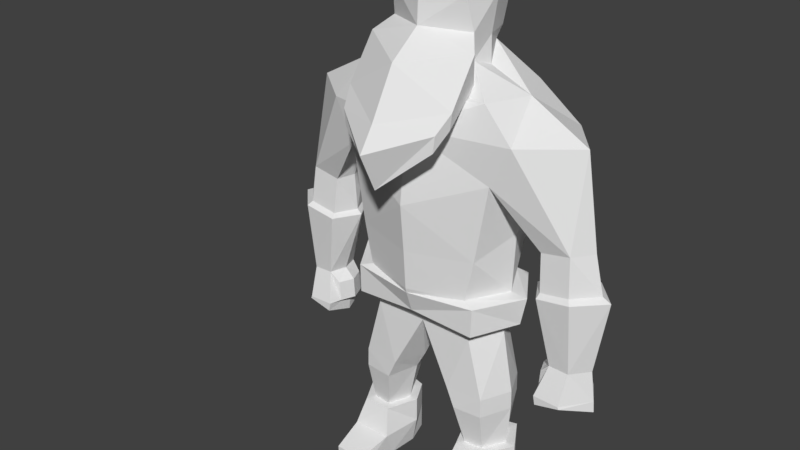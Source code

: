 # Source: WarriorSmash-Stance.blend  (saved by Blender 2.77.0; exported with 4.5.12 LTS)
import bpy
from mathutils import Matrix  # noqa: F401  (used for matrix-valued properties, if any)

bpy.ops.wm.read_factory_settings(use_empty=True)
scene = bpy.context.scene
scene.name = 'Scene'

# ---- collections
col_collection_1 = bpy.data.collections.new('Collection 1'); scene.collection.children.link(col_collection_1)

# ---- world
world_world = bpy.data.worlds.new('World'); scene.world = world_world
world_world.color = (0.05088, 0.05088, 0.05088)
world_world.use_sun_shadow = False
world_world.sun_shadow_jitter_overblur = 0.0
world_world.cycles.sampling_method = 'MANUAL'

# ---- meshes
me_cube_002 = bpy.data.meshes.new('Cube.002')
me_cube_002.from_pydata([(0.845, 0.697, 3.573), (0.8351, -0.6011, 3.573), (1.444, 0.697, 5.499), (1.187, -0.6011, 5.467), (0.9761, -0.6011, 4.228), (0.986, 0.697, 4.228), (1.509, -0.6011, 6.107), (1.767, 0.697, 6.107), (1.065, -0.6011, 6.63), (1.065, 0.697, 6.63), (0.8202, -0.6011, 3.11), (0.8301, 0.697, 3.11), (0.8202, -0.4564, 2.844), (0.8301, 0.525, 2.844), (1.081, -0.4564, 1.848), (1.081, 0.525, 1.848), (0.4847, 0.4195, 1.848), (0.4847, -0.5021, 1.848), (1.087, -0.4564, 1.54), (1.087, 0.525, 1.54), (0.6182, 0.4195, 1.54), (0.6182, -0.5021, 1.54), (1.054, -0.3213, 0.8706), (1.054, 0.3796, 0.8706), (0.7455, 0.2969, 0.8706), (0.7455, -0.3571, 0.8706), (1.849, -0.2621, 4.563), (1.849, 0.358, 4.563), (2.308, -0.2621, 4.645), (2.308, 0.358, 4.645), (1.883, -0.3736, 3.896), (1.883, 0.4841, 3.896), (2.411, -0.3736, 3.975), (2.411, 0.4841, 3.975), (2.086, -0.233, 2.805), (2.086, 0.3221, 2.805), (2.403, -0.233, 2.794), (2.403, 0.3221, 2.794), (1.961, -0.3996, 2.321), (2.018, 0.4673, 2.321), (2.375, -0.3996, 2.309), (2.433, 0.4673, 2.309), (1.988, -0.3996, 2.179), (2.045, 0.4673, 2.179), (2.391, -0.3996, 2.273), (2.448, 0.4673, 2.273), (1.933, -0.195, 2.644), (1.933, 0.2923, 2.644), (1.909, -0.195, 2.318), (1.909, 0.2923, 2.318), (0.5703, -0.1941, 6.997), (0.4634, 0.4758, 7.126), (0.646, -0.3009, 7.425), (0.5084, 0.5494, 7.32), (0.5852, -0.4196, 7.939), (0.5852, 0.6274, 7.939), (0.5227, -0.3949, 8.368), (0.5227, 0.6026, 8.368), (1.441, 0.04799, 5.467), (1.206, 0.04799, 3.573), (1.244, 0.04799, 4.535), (2.295, 0.04799, 6.107), (1.359, 0.04799, 6.63), (1.112, 0.04799, 3.11), (1.112, 0.04799, 2.844), (1.3, 0.04799, 1.848), (0.2964, 0.02828, 1.848), (1.305, 0.04799, 1.54), (0.4636, 0.02828, 1.54), (1.256, 0.04284, 0.8706), (0.6033, 0.02739, 0.8706), (1.765, 0.04799, 4.563), (2.534, 0.04799, 4.645), (1.639, 0.04863, 3.896), (2.819, 0.04863, 3.975), (2.002, 0.04863, 2.805), (2.628, 0.04863, 2.794), (1.92, 0.04863, 2.321), (2.696, 0.04863, 2.309), (1.947, 0.04863, 2.039), (2.711, 0.04863, 2.132), (1.835, 0.04863, 2.644), (1.811, 0.04863, 2.318), (0.6552, 0.1019, 6.894), (0.6465, 0.1009, 7.32), (0.743, 0.1039, 7.939), (0.6804, 0.1039, 8.368), (1.409, 0.05428, 0.8638), (1.117, 0.5421, 0.8638), (0.6696, 0.4223, 0.8638), (1.119, -0.4751, 0.8638), (0.668, -0.4808, 0.8638), (0.4636, 0.0319, 0.8638), (1.409, 0.05428, 0.4499), (1.117, 0.5421, 0.4499), (0.6696, 0.4223, 0.4499), (1.196, -0.6467, 0.4381), (0.5607, -0.6282, 0.4381), (0.4636, 0.0319, 0.4499), (1.329, 0.05428, 0.01452), (1.117, 0.5421, 0.01452), (0.6696, 0.4223, 0.01452), (1.215, -0.4731, 0.01452), (0.5798, -0.4546, 0.01452), (0.5431, 0.0319, 0.01452), (1.143, -1.165, 0.2765), (0.6543, -1.169, 0.2765), (1.127, -1.165, 0.01452), (0.638, -1.169, 0.01452), (2.36, 0.4114, 4.042), (1.897, 0.4114, 3.969), (1.897, -0.3056, 3.969), (2.36, -0.3056, 4.042), (2.682, 0.04871, 4.042), (1.719, 0.04871, 3.969), (0.8185, -1.01, 6.314), (0.8489, -1.009, 6.567), (0.7566, -0.4271, 6.743), (0.8398, -0.5465, 7.225), (0.728, -1.248, 6.042), (0.7583, -1.247, 6.295), (1.478, 0.04764, 3.547), (1.012, 0.7827, 3.502), (1.026, -0.6794, 3.514), (1.384, 0.04762, 3.084), (0.993, 0.784, 3.039), (1.014, -0.6782, 3.052), (0.7389, 0.733, 4.228), (0.7481, 0.8101, 5.246), (0.7562, 0.8092, 6.107), (0.7616, 0.7, 6.63), (-0.907, 0.697, 3.573), (-0.8971, -0.6011, 3.573), (-1.506, 0.697, 5.499), (-1.249, -0.6011, 5.467), (-1.038, -0.6011, 4.228), (-1.048, 0.697, 4.228), (-1.571, -0.6011, 6.107), (-1.829, 0.697, 6.107), (-0.03101, -0.995, 4.963), (-0.03101, 0.9762, 4.963), (-0.03101, -0.874, 3.573), (-0.03101, 0.7936, 3.564), (-0.03101, -0.921, 4.208), (-0.03101, 0.8845, 4.228), (-0.03101, -0.8885, 6.107), (-0.03101, 0.936, 6.107), (-0.03101, -0.6392, 6.519), (-1.127, -0.6011, 6.63), (-1.127, 0.697, 6.63), (-0.03101, 0.8253, 6.63), (-0.8822, -0.6011, 3.11), (-0.8921, 0.697, 3.11), (-0.03101, -0.6222, 3.217), (-0.03101, 0.5983, 3.119), (-0.8822, -0.4564, 2.844), (-0.8921, 0.525, 2.844), (-0.03101, -0.4596, 2.844), (-0.03101, 0.3057, 2.844), (-1.143, -0.4564, 1.848), (-1.143, 0.525, 1.848), (-0.5467, 0.4195, 1.848), (-0.5467, -0.5021, 1.848), (-1.149, -0.4564, 1.54), (-1.149, 0.525, 1.54), (-0.6802, 0.4195, 1.54), (-0.6802, -0.5021, 1.54), (-1.116, -0.3213, 0.8706), (-1.116, 0.3796, 0.8706), (-0.8075, 0.2969, 0.8706), (-0.8075, -0.3571, 0.8706), (-1.911, -0.2621, 4.563), (-1.911, 0.358, 4.563), (-2.37, -0.2621, 4.645), (-2.37, 0.358, 4.645), (-1.945, -0.3736, 3.896), (-1.945, 0.4841, 3.896), (-2.473, -0.3736, 3.975), (-2.473, 0.4841, 3.975), (-2.148, -0.233, 2.805), (-2.148, 0.3221, 2.805), (-2.465, -0.233, 2.794), (-2.465, 0.3221, 2.794), (-2.023, -0.3996, 2.321), (-2.08, 0.4673, 2.321), (-2.437, -0.3996, 2.309), (-2.495, 0.4673, 2.309), (-2.05, -0.3996, 2.179), (-2.107, 0.4673, 2.179), (-2.453, -0.3996, 2.273), (-2.51, 0.4673, 2.273), (-1.995, -0.195, 2.644), (-1.995, 0.2923, 2.644), (-1.971, -0.195, 2.318), (-1.971, 0.2923, 2.318), (-0.03101, -0.3707, 6.595), (-0.6323, -0.1941, 6.997), (-0.5254, 0.4758, 7.126), (-0.03101, 0.6616, 6.993), (-0.03101, -0.6494, 7.473), (-0.708, -0.3009, 7.425), (-0.5704, 0.5494, 7.32), (-0.03101, 0.6603, 7.32), (-0.03101, -0.627, 8.039), (-0.6473, -0.4196, 7.939), (-0.6473, 0.6274, 7.939), (-0.03101, 0.7771, 8.039), (-0.03101, -0.3993, 8.6), (-0.5847, -0.3949, 8.368), (-0.5847, 0.6026, 8.368), (-0.03101, 0.4632, 8.6), (-1.503, 0.04799, 5.467), (-1.268, 0.04799, 3.573), (-1.306, 0.04799, 4.535), (-2.357, 0.04799, 6.107), (-0.03101, 0.04799, 3.11), (-0.03101, 0.04799, 6.107), (-1.421, 0.04799, 6.63), (-0.03101, 0.04799, 6.63), (-1.174, 0.04799, 3.11), (-0.03101, 0.04799, 3.573), (-1.174, 0.04799, 2.844), (-0.03101, 0.04799, 4.228), (-0.03101, -0.01414, 2.844), (-0.03101, 0.04799, 4.963), (-1.362, 0.04799, 1.848), (-0.3585, 0.02828, 1.848), (-1.367, 0.04799, 1.54), (-0.5256, 0.02828, 1.54), (-1.318, 0.04284, 0.8706), (-0.6653, 0.02739, 0.8706), (-1.827, 0.04799, 4.563), (-2.596, 0.04799, 4.645), (-1.701, 0.04863, 3.896), (-2.881, 0.04863, 3.975), (-2.064, 0.04863, 2.805), (-2.69, 0.04863, 2.794), (-1.982, 0.04863, 2.321), (-2.758, 0.04863, 2.309), (-2.009, 0.04863, 2.039), (-2.773, 0.04863, 2.132), (-1.897, 0.04863, 2.644), (-1.873, 0.04863, 2.318), (-0.7172, 0.1019, 6.894), (-0.03101, 0.1039, 7.128), (-0.7085, 0.1009, 7.32), (-0.03101, 0.1039, 7.32), (-0.805, 0.1039, 7.939), (-0.03101, 0.1039, 8.039), (-0.7425, 0.1039, 8.368), (-0.03101, 0.1039, 8.743), (-1.471, 0.05428, 0.8638), (-1.179, 0.5421, 0.8638), (-0.7316, 0.4223, 0.8638), (-1.181, -0.4751, 0.8638), (-0.73, -0.4808, 0.8638), (-0.5256, 0.0319, 0.8638), (-1.471, 0.05428, 0.4499), (-1.179, 0.5421, 0.4499), (-0.7316, 0.4223, 0.4499), (-1.258, -0.6467, 0.4381), (-0.6227, -0.6282, 0.4381), (-0.5256, 0.0319, 0.4499), (-1.391, 0.05428, 0.01452), (-1.179, 0.5421, 0.01452), (-0.7316, 0.4223, 0.01452), (-1.277, -0.4731, 0.01452), (-0.6418, -0.4546, 0.01452), (-0.6051, 0.0319, 0.01452), (-1.205, -1.165, 0.2765), (-0.7163, -1.169, 0.2765), (-1.189, -1.165, 0.01452), (-0.7, -1.169, 0.01452), (-2.422, 0.4114, 4.042), (-1.959, 0.4114, 3.969), (-1.959, -0.3056, 3.969), (-2.422, -0.3056, 4.042), (-2.744, 0.04871, 4.042), (-1.781, 0.04871, 3.969), (-0.03101, -1.151, 5.603), (-0.8806, -1.01, 6.314), (-0.9109, -1.009, 6.567), (-0.03101, -1.574, 6.356), (-0.8186, -0.4271, 6.743), (-0.03101, -0.8635, 6.143), (-0.9018, -0.5465, 7.225), (-0.03101, -1.161, 7.094), (-0.79, -1.248, 6.042), (-0.03101, -1.53, 5.392), (-0.8203, -1.247, 6.295), (-0.03101, -1.817, 5.994), (-1.54, 0.04764, 3.547), (-1.074, 0.7827, 3.502), (-0.03101, 0.8632, 3.48), (-1.088, -0.6794, 3.514), (-0.03101, -0.8553, 3.498), (-1.446, 0.04762, 3.084), (-1.055, 0.784, 3.039), (-0.03101, 0.7072, 3.036), (-1.076, -0.6782, 3.052), (-0.03101, -0.7305, 3.142), (-0.8009, 0.733, 4.228), (-0.8101, 0.8101, 5.246), (-0.8182, 0.8092, 6.107), (-0.8236, 0.7, 6.63)], [], [(59, 5, 60), (11, 124, 63), (128, 5, 127), (144, 127, 142), (60, 2, 58), (145, 8, 147), (3, 145, 139), (58, 27, 71), (1, 143, 141), (4, 139, 143), (128, 146, 129), (130, 198, 51), (7, 62, 61), (129, 150, 130), (10, 157, 12), (0, 121, 122), (1, 295, 123), (13, 16, 158), (154, 13, 158), (63, 12, 64), (14, 21, 18), (64, 14, 65), (158, 66, 223), (12, 17, 14), (67, 22, 69), (65, 18, 67), (16, 68, 66), (15, 20, 16), (22, 87, 69), (68, 24, 70), (20, 23, 24), (18, 25, 22), (109, 31, 110), (2, 29, 27), (3, 28, 6), (61, 28, 72), (30, 36, 32), (110, 73, 114), (112, 30, 32), (112, 74, 113), (35, 41, 39), (74, 36, 76), (31, 37, 35), (73, 35, 75), (41, 43, 39), (77, 48, 82), (34, 40, 36), (36, 78, 76), (79, 45, 80), (77, 43, 79), (40, 42, 44), (78, 44, 80), (81, 49, 82), (39, 47, 35), (75, 47, 81), (34, 48, 38), (8, 195, 147), (62, 51, 83), (202, 55, 53), (51, 84, 83), (198, 53, 51), (199, 54, 203), (53, 85, 84), (86, 210, 250), (85, 57, 86), (206, 57, 55), (203, 56, 207), (85, 56, 54), (56, 250, 207), (52, 85, 54), (50, 84, 52), (62, 50, 8), (75, 46, 34), (81, 48, 46), (78, 45, 41), (77, 42, 38), (79, 44, 42), (37, 78, 41), (77, 49, 39), (73, 34, 30), (74, 37, 33), (109, 74, 33), (111, 73, 30), (61, 29, 7), (68, 25, 21), (23, 87, 88), (17, 68, 21), (65, 19, 15), (67, 23, 19), (157, 66, 17), (64, 15, 13), (63, 13, 11), (6, 62, 8), (58, 26, 3), (3, 60, 58), (10, 300, 153), (4, 59, 60), (91, 96, 90), (90, 93, 87), (24, 92, 70), (23, 89, 24), (25, 92, 91), (25, 90, 22), (95, 104, 98), (98, 103, 97), (87, 94, 88), (91, 98, 97), (89, 98, 92), (88, 95, 89), (99, 101, 100), (102, 104, 99), (94, 101, 95), (93, 102, 99), (102, 108, 103), (94, 99, 100), (106, 107, 105), (97, 108, 106), (96, 106, 105), (96, 107, 102), (26, 114, 111), (29, 113, 109), (28, 113, 72), (26, 112, 28), (27, 114, 71), (27, 109, 110), (279, 119, 288), (115, 284, 117), (116, 117, 118), (286, 116, 118), (199, 118, 52), (52, 117, 50), (117, 195, 50), (288, 120, 290), (115, 120, 119), (282, 120, 116), (123, 124, 121), (123, 300, 126), (293, 125, 298), (122, 124, 125), (1, 121, 59), (10, 124, 126), (11, 298, 125), (0, 293, 142), (129, 9, 7), (2, 129, 7), (140, 127, 144), (136, 212, 213), (296, 152, 219), (136, 302, 301), (131, 301, 142), (133, 213, 211), (145, 148, 137), (145, 134, 139), (211, 172, 133), (224, 146, 216), (132, 143, 135), (135, 139, 134), (302, 146, 140), (198, 150, 304), (217, 138, 214), (216, 147, 145), (303, 150, 146), (151, 157, 153), (131, 291, 212), (132, 295, 141), (215, 157, 223), (154, 220, 215), (161, 156, 158), (222, 141, 220), (144, 224, 222), (154, 156, 152), (219, 155, 151), (159, 166, 162), (221, 159, 155), (226, 158, 223), (155, 162, 157), (227, 167, 163), (225, 163, 159), (228, 161, 226), (165, 160, 161), (251, 167, 229), (228, 169, 165), (165, 168, 164), (163, 170, 166), (176, 273, 274), (133, 174, 138), (173, 134, 137), (214, 173, 137), (181, 175, 177), (233, 274, 278), (276, 175, 275), (234, 276, 277), (180, 186, 182), (234, 181, 177), (176, 182, 178), (233, 180, 176), (188, 186, 184), (237, 193, 183), (185, 179, 181), (238, 181, 236), (239, 190, 188), (237, 188, 184), (185, 187, 183), (238, 189, 185), (241, 194, 192), (192, 184, 180), (235, 192, 180), (193, 179, 183), (246, 195, 244), (195, 148, 147), (218, 195, 147), (217, 197, 149), (205, 202, 201), (245, 197, 243), (201, 198, 197), (248, 207, 203), (199, 204, 200), (248, 199, 246), (247, 201, 245), (210, 249, 250), (247, 209, 205), (206, 209, 210), (203, 208, 204), (208, 247, 204), (250, 208, 207), (200, 247, 245), (202, 248, 246), (210, 248, 206), (196, 245, 243), (196, 217, 148), (198, 218, 150), (198, 246, 244), (191, 235, 179), (193, 241, 191), (190, 238, 186), (187, 237, 183), (189, 239, 187), (182, 238, 236), (194, 237, 184), (179, 233, 175), (182, 234, 178), (273, 234, 277), (275, 233, 278), (174, 214, 138), (170, 228, 166), (168, 251, 229), (162, 228, 226), (164, 225, 160), (168, 227, 164), (157, 226, 223), (160, 221, 156), (156, 219, 152), (143, 224, 139), (142, 222, 220), (153, 220, 141), (215, 158, 154), (150, 216, 146), (137, 217, 214), (139, 216, 145), (171, 211, 134), (134, 213, 135), (300, 151, 153), (135, 212, 132), (260, 255, 254), (257, 254, 251), (256, 169, 230), (253, 168, 169), (170, 256, 230), (254, 170, 167), (268, 259, 262), (267, 262, 261), (258, 251, 252), (255, 262, 256), (262, 253, 256), (259, 252, 253), (263, 265, 268), (266, 268, 267), (265, 258, 259), (257, 266, 260), (272, 266, 267), (258, 263, 257), (271, 270, 269), (261, 272, 267), (260, 270, 261), (271, 260, 266), (171, 278, 231), (174, 277, 232), (277, 173, 232), (276, 171, 173), (278, 172, 231), (172, 273, 174), (279, 287, 280), (284, 280, 283), (283, 281, 285), (286, 281, 282), (286, 279, 284), (199, 284, 195), (199, 285, 286), (200, 283, 285), (195, 283, 196), (288, 289, 287), (282, 288, 279), (280, 289, 281), (289, 282, 281), (296, 294, 291), (294, 300, 295), (293, 297, 292), (292, 296, 291), (291, 132, 212), (151, 296, 219), (152, 298, 154), (298, 142, 154), (141, 300, 153), (293, 131, 142), (149, 303, 138), (133, 303, 302), (301, 140, 144), (59, 0, 5), (11, 125, 124), (128, 2, 5), (0, 142, 127), (127, 5, 0), (60, 5, 2), (145, 6, 8), (3, 6, 145), (58, 2, 27), (1, 4, 143), (4, 3, 139), (128, 140, 146), (51, 9, 130), (130, 150, 198), (7, 9, 62), (129, 146, 150), (10, 153, 157), (0, 59, 121), (1, 141, 295), (13, 15, 16), (154, 11, 13), (63, 10, 12), (14, 17, 21), (64, 12, 14), (158, 16, 66), (12, 157, 17), (67, 18, 22), (65, 14, 18), (16, 20, 68), (15, 19, 20), (22, 90, 87), (68, 20, 24), (20, 19, 23), (18, 21, 25), (109, 33, 31), (2, 7, 29), (3, 26, 28), (61, 6, 28), (30, 34, 36), (110, 31, 73), (112, 111, 30), (112, 32, 74), (35, 37, 41), (74, 32, 36), (31, 33, 37), (73, 31, 35), (41, 45, 43), (77, 38, 48), (34, 38, 40), (36, 40, 78), (79, 43, 45), (77, 39, 43), (40, 38, 42), (78, 40, 44), (81, 47, 49), (39, 49, 47), (75, 35, 47), (34, 46, 48), (8, 50, 195), (62, 9, 51), (202, 206, 55), (51, 53, 84), (198, 202, 53), (199, 52, 54), (53, 55, 85), (86, 57, 210), (85, 55, 57), (206, 210, 57), (203, 54, 56), (85, 86, 56), (56, 86, 250), (52, 84, 85), (50, 83, 84), (62, 83, 50), (75, 81, 46), (81, 82, 48), (78, 80, 45), (77, 79, 42), (79, 80, 44), (37, 76, 78), (77, 82, 49), (73, 75, 34), (74, 76, 37), (109, 113, 74), (111, 114, 73), (61, 72, 29), (68, 70, 25), (23, 69, 87), (17, 66, 68), (65, 67, 19), (67, 69, 23), (157, 223, 66), (64, 65, 15), (63, 64, 13), (6, 61, 62), (58, 71, 26), (3, 4, 60), (10, 126, 300), (4, 1, 59), (91, 97, 96), (90, 96, 93), (24, 89, 92), (23, 88, 89), (25, 70, 92), (25, 91, 90), (95, 101, 104), (98, 104, 103), (87, 93, 94), (91, 92, 98), (89, 95, 98), (88, 94, 95), (99, 104, 101), (102, 103, 104), (94, 100, 101), (93, 96, 102), (102, 107, 108), (94, 93, 99), (106, 108, 107), (97, 103, 108), (96, 97, 106), (96, 105, 107), (26, 71, 114), (29, 72, 113), (28, 112, 113), (26, 111, 112), (27, 110, 114), (27, 29, 109), (279, 115, 119), (115, 279, 284), (116, 115, 117), (286, 282, 116), (199, 286, 118), (52, 118, 117), (117, 284, 195), (288, 119, 120), (115, 116, 120), (282, 290, 120), (123, 126, 124), (123, 295, 300), (293, 122, 125), (122, 121, 124), (1, 123, 121), (10, 63, 124), (11, 154, 298), (0, 122, 293), (129, 130, 9), (2, 128, 129), (140, 128, 127), (136, 131, 212), (296, 297, 152), (136, 133, 302), (144, 142, 301), (131, 136, 301), (133, 136, 213), (145, 147, 148), (145, 137, 134), (211, 231, 172), (224, 140, 146), (132, 141, 143), (135, 143, 139), (302, 303, 146), (304, 149, 197), (197, 198, 304), (217, 149, 138), (216, 218, 147), (303, 304, 150), (151, 155, 157), (131, 292, 291), (132, 294, 295), (215, 153, 157), (154, 142, 220), (161, 160, 156), (222, 143, 141), (144, 140, 224), (154, 158, 156), (219, 221, 155), (159, 163, 166), (221, 225, 159), (226, 161, 158), (155, 159, 162), (227, 229, 167), (225, 227, 163), (228, 165, 161), (165, 164, 160), (251, 254, 167), (228, 230, 169), (165, 169, 168), (163, 167, 170), (176, 178, 273), (133, 172, 174), (173, 171, 134), (214, 232, 173), (181, 179, 175), (233, 176, 274), (276, 177, 175), (234, 177, 276), (180, 184, 186), (234, 236, 181), (176, 180, 182), (233, 235, 180), (188, 190, 186), (237, 242, 193), (185, 183, 179), (238, 185, 181), (239, 240, 190), (237, 239, 188), (185, 189, 187), (238, 240, 189), (241, 242, 194), (192, 194, 184), (235, 241, 192), (193, 191, 179), (246, 199, 195), (195, 196, 148), (218, 244, 195), (217, 243, 197), (205, 206, 202), (245, 201, 197), (201, 202, 198), (248, 250, 207), (199, 203, 204), (248, 203, 199), (247, 205, 201), (210, 209, 249), (247, 249, 209), (206, 205, 209), (203, 207, 208), (208, 249, 247), (250, 249, 208), (200, 204, 247), (202, 206, 248), (210, 250, 248), (196, 200, 245), (196, 243, 217), (198, 244, 218), (198, 202, 246), (191, 241, 235), (193, 242, 241), (190, 240, 238), (187, 239, 237), (189, 240, 239), (182, 186, 238), (194, 242, 237), (179, 235, 233), (182, 236, 234), (273, 178, 234), (275, 175, 233), (174, 232, 214), (170, 230, 228), (168, 252, 251), (162, 166, 228), (164, 227, 225), (168, 229, 227), (157, 162, 226), (160, 225, 221), (156, 221, 219), (143, 222, 224), (142, 144, 222), (153, 215, 220), (215, 223, 158), (150, 218, 216), (137, 148, 217), (139, 224, 216), (171, 231, 211), (134, 211, 213), (300, 299, 151), (135, 213, 212), (260, 261, 255), (257, 260, 254), (256, 253, 169), (253, 252, 168), (170, 255, 256), (254, 255, 170), (268, 265, 259), (267, 268, 262), (258, 257, 251), (255, 261, 262), (262, 259, 253), (259, 258, 252), (263, 264, 265), (266, 263, 268), (265, 264, 258), (257, 263, 266), (272, 271, 266), (258, 264, 263), (271, 272, 270), (261, 270, 272), (260, 269, 270), (271, 269, 260), (171, 275, 278), (174, 273, 277), (277, 276, 173), (276, 275, 171), (278, 274, 172), (172, 274, 273), (279, 288, 287), (284, 279, 280), (283, 280, 281), (286, 285, 281), (286, 282, 279), (199, 286, 284), (199, 200, 285), (200, 196, 283), (195, 284, 283), (288, 290, 289), (282, 290, 288), (280, 287, 289), (289, 290, 282), (296, 299, 294), (294, 299, 300), (293, 298, 297), (292, 297, 296), (291, 294, 132), (151, 299, 296), (152, 297, 298), (298, 293, 142), (141, 295, 300), (293, 292, 131), (149, 304, 303), (133, 138, 303), (301, 302, 140)])
_ca = me_cube_002.color_attributes.new('Col', 'BYTE_COLOR', 'CORNER')
_ca.data.foreach_set('color', [1.0, 0.5149, 0.3564, 1.0, 1.0, 0.5149, 0.3564, 1.0, 1.0, 0.5149, 0.3564, 1.0, 0.2122, 0.1529, 0.117, 1.0, 0.2122, 0.1529, 0.117, 1.0, 0.2122, 0.1529, 0.117, 1.0, 1.0, 0.5149, 0.3564, 1.0, 1.0, 0.5149, 0.3564, 1.0, 1.0, 0.5149, 0.3564, 1.0, 1.0, 0.5149, 0.3564, 1.0, 1.0, 0.5149, 0.3564, 1.0, 1.0, 0.5149, 0.3564, 1.0, 1.0, 0.5149, 0.3564, 1.0, 1.0, 0.5149, 0.3564, 1.0, 1.0, 0.5149, 0.3564, 1.0, 1.0, 0.5149, 0.3564, 1.0, 1.0, 0.5149, 0.3564, 1.0, 1.0, 0.5149, 0.3564, 1.0, 1.0, 0.5149, 0.3564, 1.0, 1.0, 0.5149, 0.3564, 1.0, 1.0, 0.5149, 0.3564, 1.0, 1.0, 0.5149, 0.3564, 1.0, 1.0, 0.5149, 0.3564, 1.0, 1.0, 0.5149, 0.3564, 1.0, 1.0, 0.5149, 0.3564, 1.0, 1.0, 0.5149, 0.3564, 1.0, 1.0, 0.5149, 0.3564, 1.0, 1.0, 0.5149, 0.3564, 1.0, 1.0, 0.5149, 0.3564, 1.0, 1.0, 0.5149, 0.3564, 1.0, 1.0, 0.5149, 0.3564, 1.0, 1.0, 0.5149, 0.3564, 1.0, 1.0, 0.5149, 0.3564, 1.0, 1.0, 0.5149, 0.3564, 1.0, 1.0, 0.5149, 0.3564, 1.0, 1.0, 0.5149, 0.3564, 1.0, 1.0, 0.5149, 0.3564, 1.0, 1.0, 0.5149, 0.3564, 1.0, 1.0, 0.5149, 0.3564, 1.0, 1.0, 0.5149, 0.3564, 1.0, 1.0, 0.5149, 0.3564, 1.0, 1.0, 0.5149, 0.3564, 1.0, 0.3515, 0.1812, 0.1529, 1.0, 0.3515, 0.1812, 0.1529, 1.0, 0.3515, 0.1812, 0.1529, 1.0, 0.2122, 0.1529, 0.117, 1.0, 0.2122, 0.1529, 0.117, 1.0, 0.2122, 0.1529, 0.117, 1.0, 0.2122, 0.1529, 0.117, 1.0, 0.2122, 0.1529, 0.117, 1.0, 0.2122, 0.1529, 0.117, 1.0, 0.4621, 0.2051, 0.1651, 1.0, 0.4621, 0.2051, 0.1651, 1.0, 0.4621, 0.2051, 0.1651, 1.0, 0.3515, 0.1812, 0.1529, 1.0, 0.3515, 0.1812, 0.1529, 1.0, 0.3515, 0.1812, 0.1529, 1.0, 0.3515, 0.1812, 0.1529, 1.0, 0.3515, 0.1812, 0.1529, 1.0, 0.3515, 0.1812, 0.1529, 1.0, 0.4621, 0.2051, 0.1651, 1.0, 0.4621, 0.2051, 0.1651, 1.0, 0.4621, 0.2051, 0.1651, 1.0, 0.4621, 0.2051, 0.1651, 1.0, 0.4621, 0.2051, 0.1651, 1.0, 0.4621, 0.2051, 0.1651, 1.0, 0.4621, 0.2051, 0.1651, 1.0, 0.4621, 0.2051, 0.1651, 1.0, 0.4621, 0.2051, 0.1651, 1.0, 0.4621, 0.2051, 0.1651, 1.0, 0.4621, 0.2051, 0.1651, 1.0, 0.4621, 0.2051, 0.1651, 1.0, 0.4621, 0.2051, 0.1651, 1.0, 0.4621, 0.2051, 0.1651, 1.0, 0.4621, 0.2051, 0.1651, 1.0, 0.4621, 0.2051, 0.1651, 1.0, 0.4621, 0.2051, 0.1651, 1.0, 0.4621, 0.2051, 0.1651, 1.0, 0.4621, 0.2051, 0.1651, 1.0, 0.4621, 0.2051, 0.1651, 1.0, 0.4621, 0.2051, 0.1651, 1.0, 0.4621, 0.2051, 0.1651, 1.0, 0.4621, 0.2051, 0.1651, 1.0, 0.4621, 0.2051, 0.1651, 1.0, 0.1559, 0.09084, 0.05448, 1.0, 0.1559, 0.09084, 0.05448, 1.0, 0.1559, 0.09084, 0.05448, 1.0, 0.4621, 0.2051, 0.1651, 1.0, 0.4621, 0.2051, 0.1651, 1.0, 0.4621, 0.2051, 0.1651, 1.0, 0.4621, 0.2051, 0.1651, 1.0, 0.4621, 0.2051, 0.1651, 1.0, 0.4621, 0.2051, 0.1651, 1.0, 0.4621, 0.2051, 0.1651, 1.0, 0.4621, 0.2051, 0.1651, 1.0, 0.4621, 0.2051, 0.1651, 1.0, 0.2542, 0.1683, 0.117, 1.0, 0.2542, 0.1683, 0.117, 1.0, 0.2542, 0.1683, 0.117, 1.0, 1.0, 0.5149, 0.3564, 1.0, 1.0, 0.5149, 0.3564, 1.0, 1.0, 0.5149, 0.3564, 1.0, 1.0, 0.5149, 0.3564, 1.0, 1.0, 0.5149, 0.3564, 1.0, 1.0, 0.5149, 0.3564, 1.0, 1.0, 0.5149, 0.3564, 1.0, 1.0, 0.5149, 0.3564, 1.0, 1.0, 0.5149, 0.3564, 1.0, 0.2542, 0.1683, 0.117, 1.0, 0.2542, 0.1683, 0.117, 1.0, 0.2542, 0.1683, 0.117, 1.0, 0.2542, 0.1683, 0.117, 1.0, 0.2542, 0.1683, 0.117, 1.0, 0.2542, 0.1683, 0.117, 1.0, 0.2542, 0.1683, 0.117, 1.0, 0.2542, 0.1683, 0.117, 1.0, 0.2542, 0.1683, 0.117, 1.0, 0.2542, 0.1683, 0.117, 1.0, 0.2542, 0.1683, 0.117, 1.0, 0.2542, 0.1683, 0.117, 1.0, 0.2542, 0.1683, 0.117, 1.0, 0.2542, 0.1683, 0.117, 1.0, 0.2542, 0.1683, 0.117, 1.0, 0.2542, 0.1683, 0.117, 1.0, 0.2542, 0.1683, 0.117, 1.0, 0.2542, 0.1683, 0.117, 1.0, 0.2542, 0.1683, 0.117, 1.0, 0.2542, 0.1683, 0.117, 1.0, 0.2542, 0.1683, 0.117, 1.0, 0.2542, 0.1683, 0.117, 1.0, 0.2542, 0.1683, 0.117, 1.0, 0.2542, 0.1683, 0.117, 1.0, 0.2542, 0.1683, 0.117, 1.0, 0.2542, 0.1683, 0.117, 1.0, 0.2542, 0.1683, 0.117, 1.0, 0.2542, 0.1683, 0.117, 1.0, 0.2542, 0.1683, 0.117, 1.0, 0.2542, 0.1683, 0.117, 1.0, 0.2542, 0.1683, 0.117, 1.0, 0.2542, 0.1683, 0.117, 1.0, 0.2542, 0.1683, 0.117, 1.0, 0.2542, 0.1683, 0.117, 1.0, 0.2542, 0.1683, 0.117, 1.0, 0.2542, 0.1683, 0.117, 1.0, 0.2542, 0.1683, 0.117, 1.0, 0.2542, 0.1683, 0.117, 1.0, 0.2542, 0.1683, 0.117, 1.0, 0.2542, 0.1683, 0.117, 1.0, 0.2542, 0.1683, 0.117, 1.0, 0.2542, 0.1683, 0.117, 1.0, 0.2542, 0.1683, 0.117, 1.0, 0.2542, 0.1683, 0.117, 1.0, 0.2542, 0.1683, 0.117, 1.0, 0.2542, 0.1683, 0.117, 1.0, 0.2542, 0.1683, 0.117, 1.0, 0.2542, 0.1683, 0.117, 1.0, 0.2542, 0.1683, 0.117, 1.0, 0.2542, 0.1683, 0.117, 1.0, 0.2542, 0.1683, 0.117, 1.0, 0.2542, 0.1683, 0.117, 1.0, 0.2542, 0.1683, 0.117, 1.0, 0.2542, 0.1683, 0.117, 1.0, 0.2542, 0.1683, 0.117, 1.0, 0.2542, 0.1683, 0.117, 1.0, 0.2542, 0.1683, 0.117, 1.0, 0.2542, 0.1683, 0.117, 1.0, 0.2542, 0.1683, 0.117, 1.0, 0.2542, 0.1683, 0.117, 1.0, 1.0, 0.5149, 0.3564, 1.0, 1.0, 0.5149, 0.3564, 1.0, 1.0, 0.5149, 0.3564, 1.0, 1.0, 0.5149, 0.3564, 1.0, 1.0, 0.5149, 0.3564, 1.0, 1.0, 0.5149, 0.3564, 1.0, 1.0, 0.5149, 0.3564, 1.0, 1.0, 0.5149, 0.3564, 1.0, 1.0, 0.5149, 0.3564, 1.0, 1.0, 0.5149, 0.3564, 1.0, 1.0, 0.5149, 0.3564, 1.0, 1.0, 0.5149, 0.3564, 1.0, 1.0, 0.5149, 0.3564, 1.0, 1.0, 0.5149, 0.3564, 1.0, 1.0, 0.5149, 0.3564, 1.0, 1.0, 0.5149, 0.3564, 1.0, 1.0, 0.5149, 0.3564, 1.0, 1.0, 0.5149, 0.3564, 1.0, 1.0, 0.5149, 0.3564, 1.0, 1.0, 0.5149, 0.3564, 1.0, 1.0, 0.5149, 0.3564, 1.0, 1.0, 0.5149, 0.3564, 1.0, 1.0, 0.5149, 0.3564, 1.0, 1.0, 0.5149, 0.3564, 1.0, 1.0, 0.5149, 0.3564, 1.0, 1.0, 0.5149, 0.3564, 1.0, 1.0, 0.5149, 0.3564, 1.0, 1.0, 0.5149, 0.3564, 1.0, 1.0, 0.5149, 0.3564, 1.0, 1.0, 0.5149, 0.3564, 1.0, 1.0, 0.5149, 0.3564, 1.0, 1.0, 0.5149, 0.3564, 1.0, 1.0, 0.5149, 0.3564, 1.0, 1.0, 0.5149, 0.3564, 1.0, 1.0, 0.5149, 0.3564, 1.0, 1.0, 0.5149, 0.3564, 1.0, 1.0, 0.5149, 0.3564, 1.0, 1.0, 0.5149, 0.3564, 1.0, 1.0, 0.5149, 0.3564, 1.0, 1.0, 0.5149, 0.3564, 1.0, 1.0, 0.5149, 0.3564, 1.0, 1.0, 0.5149, 0.3564, 1.0, 1.0, 0.5149, 0.3564, 1.0, 1.0, 0.5149, 0.3564, 1.0, 1.0, 0.5149, 0.3564, 1.0, 1.0, 0.5149, 0.3564, 1.0, 1.0, 0.5149, 0.3564, 1.0, 1.0, 0.5149, 0.3564, 1.0, 0.2542, 0.1683, 0.117, 1.0, 0.2542, 0.1683, 0.117, 1.0, 0.2542, 0.1683, 0.117, 1.0, 0.2542, 0.1683, 0.117, 1.0, 0.2542, 0.1683, 0.117, 1.0, 0.2542, 0.1683, 0.117, 1.0, 0.2542, 0.1683, 0.117, 1.0, 0.2542, 0.1683, 0.117, 1.0, 0.2542, 0.1683, 0.117, 1.0, 0.2542, 0.1683, 0.117, 1.0, 0.2542, 0.1683, 0.117, 1.0, 0.2542, 0.1683, 0.117, 1.0, 0.2542, 0.1683, 0.117, 1.0, 0.2542, 0.1683, 0.117, 1.0, 0.2542, 0.1683, 0.117, 1.0, 0.2542, 0.1683, 0.117, 1.0, 0.2542, 0.1683, 0.117, 1.0, 0.2542, 0.1683, 0.117, 1.0, 0.2542, 0.1683, 0.117, 1.0, 0.2542, 0.1683, 0.117, 1.0, 0.2542, 0.1683, 0.117, 1.0, 0.2542, 0.1683, 0.117, 1.0, 0.2542, 0.1683, 0.117, 1.0, 0.2542, 0.1683, 0.117, 1.0, 0.2542, 0.1683, 0.117, 1.0, 0.2542, 0.1683, 0.117, 1.0, 0.2542, 0.1683, 0.117, 1.0, 0.2542, 0.1683, 0.117, 1.0, 0.2542, 0.1683, 0.117, 1.0, 0.2542, 0.1683, 0.117, 1.0, 0.2542, 0.1683, 0.117, 1.0, 0.2542, 0.1683, 0.117, 1.0, 0.2542, 0.1683, 0.117, 1.0, 1.0, 0.5149, 0.3564, 1.0, 1.0, 0.5149, 0.3564, 1.0, 1.0, 0.5149, 0.3564, 1.0, 0.4621, 0.2051, 0.1651, 1.0, 0.4621, 0.2051, 0.1651, 1.0, 0.4621, 0.2051, 0.1651, 1.0, 0.1559, 0.09084, 0.05448, 1.0, 0.1559, 0.09084, 0.05448, 1.0, 0.1559, 0.09084, 0.05448, 1.0, 0.4621, 0.2051, 0.1651, 1.0, 0.4621, 0.2051, 0.1651, 1.0, 0.4621, 0.2051, 0.1651, 1.0, 0.4621, 0.2051, 0.1651, 1.0, 0.4621, 0.2051, 0.1651, 1.0, 0.4621, 0.2051, 0.1651, 1.0, 0.4621, 0.2051, 0.1651, 1.0, 0.4621, 0.2051, 0.1651, 1.0, 0.4621, 0.2051, 0.1651, 1.0, 0.4621, 0.2051, 0.1651, 1.0, 0.4621, 0.2051, 0.1651, 1.0, 0.4621, 0.2051, 0.1651, 1.0, 0.4621, 0.2051, 0.1651, 1.0, 0.4621, 0.2051, 0.1651, 1.0, 0.4621, 0.2051, 0.1651, 1.0, 0.3515, 0.1812, 0.1529, 1.0, 0.3515, 0.1812, 0.1529, 1.0, 0.3515, 0.1812, 0.1529, 1.0, 1.0, 0.5149, 0.3564, 1.0, 1.0, 0.5149, 0.3564, 1.0, 1.0, 0.5149, 0.3564, 1.0, 1.0, 0.5149, 0.3564, 1.0, 1.0, 0.5149, 0.3564, 1.0, 1.0, 0.5149, 0.3564, 1.0, 1.0, 0.5149, 0.3564, 1.0, 1.0, 0.5149, 0.3564, 1.0, 1.0, 0.5149, 0.3564, 1.0, 0.2122, 0.1529, 0.117, 1.0, 0.2122, 0.1529, 0.117, 1.0, 0.2122, 0.1529, 0.117, 1.0, 1.0, 0.5149, 0.3564, 1.0, 1.0, 0.5149, 0.3564, 1.0, 1.0, 0.5149, 0.3564, 1.0, 0.1559, 0.09084, 0.05448, 1.0, 0.1559, 0.09084, 0.05448, 1.0, 0.1559, 0.09084, 0.05448, 1.0, 0.1559, 0.09084, 0.05448, 1.0, 0.1559, 0.09084, 0.05448, 1.0, 0.1559, 0.09084, 0.05448, 1.0, 0.1559, 0.09084, 0.05448, 1.0, 0.1559, 0.09084, 0.05448, 1.0, 0.1559, 0.09084, 0.05448, 1.0, 0.1559, 0.09084, 0.05448, 1.0, 0.1559, 0.09084, 0.05448, 1.0, 0.1559, 0.09084, 0.05448, 1.0, 0.1559, 0.09084, 0.05448, 1.0, 0.1559, 0.09084, 0.05448, 1.0, 0.1559, 0.09084, 0.05448, 1.0, 0.1559, 0.09084, 0.05448, 1.0, 0.1559, 0.09084, 0.05448, 1.0, 0.1559, 0.09084, 0.05448, 1.0, 0.1559, 0.09084, 0.05448, 1.0, 0.1559, 0.09084, 0.05448, 1.0, 0.1559, 0.09084, 0.05448, 1.0, 0.1559, 0.09084, 0.05448, 1.0, 0.1559, 0.09084, 0.05448, 1.0, 0.1559, 0.09084, 0.05448, 1.0, 0.1559, 0.09084, 0.05448, 1.0, 0.1559, 0.09084, 0.05448, 1.0, 0.1559, 0.09084, 0.05448, 1.0, 0.1559, 0.09084, 0.05448, 1.0, 0.1559, 0.09084, 0.05448, 1.0, 0.1559, 0.09084, 0.05448, 1.0, 0.1559, 0.09084, 0.05448, 1.0, 0.1559, 0.09084, 0.05448, 1.0, 0.1559, 0.09084, 0.05448, 1.0, 0.1559, 0.09084, 0.05448, 1.0, 0.1559, 0.09084, 0.05448, 1.0, 0.1559, 0.09084, 0.05448, 1.0, 0.02416, 0.02416, 0.02416, 1.0, 0.02416, 0.02416, 0.02416, 1.0, 0.02416, 0.02416, 0.02416, 1.0, 0.02416, 0.02416, 0.02416, 1.0, 0.02416, 0.02416, 0.02416, 1.0, 0.02416, 0.02416, 0.02416, 1.0, 0.1559, 0.09084, 0.05448, 1.0, 0.1559, 0.09084, 0.05448, 1.0, 0.1559, 0.09084, 0.05448, 1.0, 0.1559, 0.09084, 0.05448, 1.0, 0.1559, 0.09084, 0.05448, 1.0, 0.1559, 0.09084, 0.05448, 1.0, 0.02416, 0.02416, 0.02416, 1.0, 0.02416, 0.02416, 0.02416, 1.0, 0.02416, 0.02416, 0.02416, 1.0, 0.1559, 0.09084, 0.05448, 1.0, 0.1559, 0.09084, 0.05448, 1.0, 0.1559, 0.09084, 0.05448, 1.0, 0.1559, 0.09084, 0.05448, 1.0, 0.1559, 0.09084, 0.05448, 1.0, 0.1559, 0.09084, 0.05448, 1.0, 0.1559, 0.09084, 0.05448, 1.0, 0.1559, 0.09084, 0.05448, 1.0, 0.1559, 0.09084, 0.05448, 1.0, 0.1559, 0.09084, 0.05448, 1.0, 0.1559, 0.09084, 0.05448, 1.0, 0.1559, 0.09084, 0.05448, 1.0, 0.1559, 0.09084, 0.05448, 1.0, 0.1559, 0.09084, 0.05448, 1.0, 0.1559, 0.09084, 0.05448, 1.0, 1.0, 0.5149, 0.3564, 1.0, 1.0, 0.5149, 0.3564, 1.0, 1.0, 0.5149, 0.3564, 1.0, 1.0, 0.5149, 0.3564, 1.0, 1.0, 0.5149, 0.3564, 1.0, 1.0, 0.5149, 0.3564, 1.0, 1.0, 0.5149, 0.3564, 1.0, 1.0, 0.5149, 0.3564, 1.0, 1.0, 0.5149, 0.3564, 1.0, 1.0, 0.5149, 0.3564, 1.0, 1.0, 0.5149, 0.3564, 1.0, 1.0, 0.5149, 0.3564, 1.0, 1.0, 0.5149, 0.3564, 1.0, 1.0, 0.5149, 0.3564, 1.0, 1.0, 0.5149, 0.3564, 1.0, 1.0, 0.5149, 0.3564, 1.0, 1.0, 0.5149, 0.3564, 1.0, 1.0, 0.5149, 0.3564, 1.0, 0.7084, 0.7084, 0.7084, 1.0, 0.7084, 0.7084, 0.7084, 1.0, 0.7084, 0.7084, 0.7084, 1.0, 0.7084, 0.7084, 0.7084, 1.0, 0.7084, 0.7084, 0.7084, 1.0, 0.7084, 0.7084, 0.7084, 1.0, 0.7084, 0.7084, 0.7084, 1.0, 0.7084, 0.7084, 0.7084, 1.0, 0.7084, 0.7084, 0.7084, 1.0, 0.7084, 0.7084, 0.7084, 1.0, 0.7084, 0.7084, 0.7084, 1.0, 0.7084, 0.7084, 0.7084, 1.0, 0.7084, 0.7084, 0.7084, 1.0, 0.7084, 0.7084, 0.7084, 1.0, 0.7084, 0.7084, 0.7084, 1.0, 0.7084, 0.7084, 0.7084, 1.0, 0.7084, 0.7084, 0.7084, 1.0, 0.7084, 0.7084, 0.7084, 1.0, 0.7084, 0.7084, 0.7084, 1.0, 0.7084, 0.7084, 0.7084, 1.0, 0.7084, 0.7084, 0.7084, 1.0, 0.7084, 0.7084, 0.7084, 1.0, 0.7084, 0.7084, 0.7084, 1.0, 0.7084, 0.7084, 0.7084, 1.0, 0.7084, 0.7084, 0.7084, 1.0, 0.7084, 0.7084, 0.7084, 1.0, 0.7084, 0.7084, 0.7084, 1.0, 0.7084, 0.7084, 0.7084, 1.0, 0.7084, 0.7084, 0.7084, 1.0, 0.7084, 0.7084, 0.7084, 1.0, 0.2122, 0.1529, 0.117, 1.0, 0.2122, 0.1529, 0.117, 1.0, 0.2122, 0.1529, 0.117, 1.0, 0.2122, 0.1529, 0.117, 1.0, 0.2122, 0.1529, 0.117, 1.0, 0.2122, 0.1529, 0.117, 1.0, 0.2122, 0.1529, 0.117, 1.0, 0.2122, 0.1529, 0.117, 1.0, 0.2122, 0.1529, 0.117, 1.0, 0.2122, 0.1529, 0.117, 1.0, 0.2122, 0.1529, 0.117, 1.0, 0.2122, 0.1529, 0.117, 1.0, 0.2122, 0.1529, 0.117, 1.0, 0.2122, 0.1529, 0.117, 1.0, 0.2122, 0.1529, 0.117, 1.0, 0.2122, 0.1529, 0.117, 1.0, 0.2122, 0.1529, 0.117, 1.0, 0.2122, 0.1529, 0.117, 1.0, 0.2122, 0.1529, 0.117, 1.0, 0.2122, 0.1529, 0.117, 1.0, 0.2122, 0.1529, 0.117, 1.0, 0.2122, 0.1529, 0.117, 1.0, 0.2122, 0.1529, 0.117, 1.0, 0.2122, 0.1529, 0.117, 1.0, 1.0, 0.5149, 0.3564, 1.0, 1.0, 0.5149, 0.3564, 1.0, 1.0, 0.5149, 0.3564, 1.0, 1.0, 0.5149, 0.3564, 1.0, 1.0, 0.5149, 0.3564, 1.0, 1.0, 0.5149, 0.3564, 1.0, 1.0, 0.5149, 0.3564, 1.0, 1.0, 0.5149, 0.3564, 1.0, 1.0, 0.5149, 0.3564, 1.0, 1.0, 0.5149, 0.3564, 1.0, 1.0, 0.5149, 0.3564, 1.0, 1.0, 0.5149, 0.3564, 1.0, 0.2122, 0.1529, 0.117, 1.0, 0.2122, 0.1529, 0.117, 1.0, 0.2122, 0.1529, 0.117, 1.0, 1.0, 0.5149, 0.3564, 1.0, 1.0, 0.5149, 0.3564, 1.0, 1.0, 0.5149, 0.3564, 1.0, 1.0, 0.5149, 0.3564, 1.0, 1.0, 0.5149, 0.3564, 1.0, 1.0, 0.5149, 0.3564, 1.0, 1.0, 0.5149, 0.3564, 1.0, 1.0, 0.5149, 0.3564, 1.0, 1.0, 0.5149, 0.3564, 1.0, 1.0, 0.5149, 0.3564, 1.0, 1.0, 0.5149, 0.3564, 1.0, 1.0, 0.5149, 0.3564, 1.0, 1.0, 0.5149, 0.3564, 1.0, 1.0, 0.5149, 0.3564, 1.0, 1.0, 0.5149, 0.3564, 1.0, 1.0, 0.5149, 0.3564, 1.0, 1.0, 0.5149, 0.3564, 1.0, 1.0, 0.5149, 0.3564, 1.0, 1.0, 1.0, 1.0, 1.0, 1.0, 1.0, 1.0, 1.0, 1.0, 1.0, 1.0, 1.0, 1.0, 0.5149, 0.3564, 1.0, 1.0, 0.5149, 0.3564, 1.0, 1.0, 0.5149, 0.3564, 1.0, 1.0, 0.5149, 0.3564, 1.0, 1.0, 0.5149, 0.3564, 1.0, 1.0, 0.5149, 0.3564, 1.0, 1.0, 0.5149, 0.3564, 1.0, 1.0, 0.5149, 0.3564, 1.0, 1.0, 0.5149, 0.3564, 1.0, 1.0, 0.5149, 0.3564, 1.0, 1.0, 0.5149, 0.3564, 1.0, 1.0, 0.5149, 0.3564, 1.0, 1.0, 0.5149, 0.3564, 1.0, 1.0, 0.5149, 0.3564, 1.0, 1.0, 0.5149, 0.3564, 1.0, 1.0, 1.0, 1.0, 1.0, 1.0, 1.0, 1.0, 1.0, 1.0, 1.0, 1.0, 1.0, 1.0, 0.5149, 0.3564, 1.0, 1.0, 0.5149, 0.3564, 1.0, 1.0, 0.5149, 0.3564, 1.0, 0.3515, 0.1812, 0.1529, 1.0, 0.3515, 0.1812, 0.1529, 1.0, 0.3515, 0.1812, 0.1529, 1.0, 0.2122, 0.1529, 0.117, 1.0, 0.2122, 0.1529, 0.117, 1.0, 0.2122, 0.1529, 0.117, 1.0, 0.2122, 0.1529, 0.117, 1.0, 0.2122, 0.1529, 0.117, 1.0, 0.2122, 0.1529, 0.117, 1.0, 1.0, 1.0, 1.0, 1.0, 1.0, 1.0, 1.0, 1.0, 1.0, 1.0, 1.0, 1.0, 1.0, 1.0, 1.0, 1.0, 1.0, 1.0, 1.0, 1.0, 1.0, 1.0, 1.0, 1.0, 0.4621, 0.2051, 0.1651, 1.0, 0.4621, 0.2051, 0.1651, 1.0, 0.4621, 0.2051, 0.1651, 1.0, 1.0, 1.0, 1.0, 1.0, 1.0, 1.0, 1.0, 1.0, 1.0, 1.0, 1.0, 1.0, 1.0, 1.0, 1.0, 1.0, 1.0, 1.0, 1.0, 1.0, 1.0, 1.0, 1.0, 1.0, 0.3515, 0.1812, 0.1529, 1.0, 0.3515, 0.1812, 0.1529, 1.0, 0.3515, 0.1812, 0.1529, 1.0, 0.3515, 0.1812, 0.1529, 1.0, 0.3515, 0.1812, 0.1529, 1.0, 0.3515, 0.1812, 0.1529, 1.0, 0.4621, 0.2051, 0.1651, 1.0, 0.4621, 0.2051, 0.1651, 1.0, 0.4621, 0.2051, 0.1651, 1.0, 0.4621, 0.2051, 0.1651, 1.0, 0.4621, 0.2051, 0.1651, 1.0, 0.4621, 0.2051, 0.1651, 1.0, 0.4621, 0.2051, 0.1651, 1.0, 0.4621, 0.2051, 0.1651, 1.0, 0.4621, 0.2051, 0.1651, 1.0, 0.4621, 0.2051, 0.1651, 1.0, 0.4621, 0.2051, 0.1651, 1.0, 0.4621, 0.2051, 0.1651, 1.0, 0.4621, 0.2051, 0.1651, 1.0, 0.4621, 0.2051, 0.1651, 1.0, 0.4621, 0.2051, 0.1651, 1.0, 0.4621, 0.2051, 0.1651, 1.0, 0.4621, 0.2051, 0.1651, 1.0, 0.4621, 0.2051, 0.1651, 1.0, 0.4621, 0.2051, 0.1651, 1.0, 0.4621, 0.2051, 0.1651, 1.0, 0.4621, 0.2051, 0.1651, 1.0, 0.4621, 0.2051, 0.1651, 1.0, 0.4621, 0.2051, 0.1651, 1.0, 0.4621, 0.2051, 0.1651, 1.0, 0.1559, 0.09084, 0.05448, 1.0, 0.1559, 0.09084, 0.05448, 1.0, 0.1559, 0.09084, 0.05448, 1.0, 0.4621, 0.2051, 0.1651, 1.0, 0.4621, 0.2051, 0.1651, 1.0, 0.4621, 0.2051, 0.1651, 1.0, 0.4621, 0.2051, 0.1651, 1.0, 0.4621, 0.2051, 0.1651, 1.0, 0.4621, 0.2051, 0.1651, 1.0, 0.4621, 0.2051, 0.1651, 1.0, 0.4621, 0.2051, 0.1651, 1.0, 0.4621, 0.2051, 0.1651, 1.0, 0.2542, 0.1683, 0.117, 1.0, 0.2542, 0.1683, 0.117, 1.0, 0.2542, 0.1683, 0.117, 1.0, 1.0, 0.5149, 0.3564, 1.0, 1.0, 0.5149, 0.3564, 1.0, 1.0, 0.5149, 0.3564, 1.0, 1.0, 0.5149, 0.3564, 1.0, 1.0, 0.5149, 0.3564, 1.0, 1.0, 0.5149, 0.3564, 1.0, 1.0, 0.5149, 0.3564, 1.0, 1.0, 0.5149, 0.3564, 1.0, 1.0, 0.5149, 0.3564, 1.0, 0.2542, 0.1683, 0.117, 1.0, 0.2542, 0.1683, 0.117, 1.0, 0.2542, 0.1683, 0.117, 1.0, 0.2542, 0.1683, 0.117, 1.0, 0.2542, 0.1683, 0.117, 1.0, 0.2542, 0.1683, 0.117, 1.0, 0.2542, 0.1683, 0.117, 1.0, 0.2542, 0.1683, 0.117, 1.0, 0.2542, 0.1683, 0.117, 1.0, 0.2542, 0.1683, 0.117, 1.0, 0.2542, 0.1683, 0.117, 1.0, 0.2542, 0.1683, 0.117, 1.0, 0.2542, 0.1683, 0.117, 1.0, 0.2542, 0.1683, 0.117, 1.0, 0.2542, 0.1683, 0.117, 1.0, 0.2542, 0.1683, 0.117, 1.0, 0.2542, 0.1683, 0.117, 1.0, 0.2542, 0.1683, 0.117, 1.0, 0.2542, 0.1683, 0.117, 1.0, 0.2542, 0.1683, 0.117, 1.0, 0.2542, 0.1683, 0.117, 1.0, 0.2542, 0.1683, 0.117, 1.0, 0.2542, 0.1683, 0.117, 1.0, 0.2542, 0.1683, 0.117, 1.0, 0.2542, 0.1683, 0.117, 1.0, 0.2542, 0.1683, 0.117, 1.0, 0.2542, 0.1683, 0.117, 1.0, 0.2542, 0.1683, 0.117, 1.0, 0.2542, 0.1683, 0.117, 1.0, 0.2542, 0.1683, 0.117, 1.0, 0.2542, 0.1683, 0.117, 1.0, 0.2542, 0.1683, 0.117, 1.0, 0.2542, 0.1683, 0.117, 1.0, 0.2542, 0.1683, 0.117, 1.0, 0.2542, 0.1683, 0.117, 1.0, 0.2542, 0.1683, 0.117, 1.0, 0.2542, 0.1683, 0.117, 1.0, 0.2542, 0.1683, 0.117, 1.0, 0.2542, 0.1683, 0.117, 1.0, 0.2542, 0.1683, 0.117, 1.0, 0.2542, 0.1683, 0.117, 1.0, 0.2542, 0.1683, 0.117, 1.0, 0.2542, 0.1683, 0.117, 1.0, 0.2542, 0.1683, 0.117, 1.0, 0.2542, 0.1683, 0.117, 1.0, 0.2542, 0.1683, 0.117, 1.0, 0.2542, 0.1683, 0.117, 1.0, 0.2542, 0.1683, 0.117, 1.0, 0.2542, 0.1683, 0.117, 1.0, 0.2542, 0.1683, 0.117, 1.0, 0.2542, 0.1683, 0.117, 1.0, 0.2542, 0.1683, 0.117, 1.0, 0.2542, 0.1683, 0.117, 1.0, 0.2542, 0.1683, 0.117, 1.0, 0.2542, 0.1683, 0.117, 1.0, 0.2542, 0.1683, 0.117, 1.0, 0.2542, 0.1683, 0.117, 1.0, 0.2542, 0.1683, 0.117, 1.0, 0.2542, 0.1683, 0.117, 1.0, 0.2542, 0.1683, 0.117, 1.0, 1.0, 1.0, 1.0, 1.0, 1.0, 1.0, 1.0, 1.0, 1.0, 1.0, 1.0, 1.0, 1.0, 0.5149, 0.3564, 1.0, 1.0, 0.5149, 0.3564, 1.0, 1.0, 0.5149, 0.3564, 1.0, 1.0, 1.0, 1.0, 1.0, 1.0, 1.0, 1.0, 1.0, 1.0, 1.0, 1.0, 1.0, 1.0, 0.5149, 0.3564, 1.0, 1.0, 0.5149, 0.3564, 1.0, 1.0, 0.5149, 0.3564, 1.0, 1.0, 0.5149, 0.3564, 1.0, 1.0, 0.5149, 0.3564, 1.0, 1.0, 0.5149, 0.3564, 1.0, 1.0, 0.5149, 0.3564, 1.0, 1.0, 0.5149, 0.3564, 1.0, 1.0, 0.5149, 0.3564, 1.0, 1.0, 0.5149, 0.3564, 1.0, 1.0, 0.5149, 0.3564, 1.0, 1.0, 0.5149, 0.3564, 1.0, 1.0, 1.0, 1.0, 1.0, 1.0, 1.0, 1.0, 1.0, 1.0, 1.0, 1.0, 1.0, 1.0, 0.5149, 0.3564, 1.0, 1.0, 0.5149, 0.3564, 1.0, 1.0, 0.5149, 0.3564, 1.0, 1.0, 1.0, 1.0, 1.0, 1.0, 1.0, 1.0, 1.0, 1.0, 1.0, 1.0, 1.0, 1.0, 0.5149, 0.3564, 1.0, 1.0, 0.5149, 0.3564, 1.0, 1.0, 0.5149, 0.3564, 1.0, 1.0, 0.5149, 0.3564, 1.0, 1.0, 0.5149, 0.3564, 1.0, 1.0, 0.5149, 0.3564, 1.0, 1.0, 0.5149, 0.3564, 1.0, 1.0, 0.5149, 0.3564, 1.0, 1.0, 0.5149, 0.3564, 1.0, 1.0, 0.5149, 0.3564, 1.0, 1.0, 0.5149, 0.3564, 1.0, 1.0, 0.5149, 0.3564, 1.0, 1.0, 0.5149, 0.3564, 1.0, 1.0, 0.5149, 0.3564, 1.0, 1.0, 0.5149, 0.3564, 1.0, 1.0, 0.5149, 0.3564, 1.0, 1.0, 0.5149, 0.3564, 1.0, 1.0, 0.5149, 0.3564, 1.0, 1.0, 0.5149, 0.3564, 1.0, 1.0, 0.5149, 0.3564, 1.0, 1.0, 0.5149, 0.3564, 1.0, 1.0, 0.5149, 0.3564, 1.0, 1.0, 0.5149, 0.3564, 1.0, 1.0, 0.5149, 0.3564, 1.0, 1.0, 1.0, 1.0, 1.0, 1.0, 1.0, 1.0, 1.0, 1.0, 1.0, 1.0, 1.0, 1.0, 1.0, 1.0, 1.0, 1.0, 1.0, 1.0, 1.0, 1.0, 1.0, 1.0, 1.0, 1.0, 0.5149, 0.3564, 1.0, 1.0, 0.5149, 0.3564, 1.0, 1.0, 0.5149, 0.3564, 1.0, 1.0, 0.5149, 0.3564, 1.0, 1.0, 0.5149, 0.3564, 1.0, 1.0, 0.5149, 0.3564, 1.0, 1.0, 1.0, 1.0, 1.0, 1.0, 1.0, 1.0, 1.0, 1.0, 1.0, 1.0, 1.0, 1.0, 1.0, 1.0, 1.0, 1.0, 1.0, 1.0, 1.0, 1.0, 1.0, 1.0, 1.0, 0.2542, 0.1683, 0.117, 1.0, 0.2542, 0.1683, 0.117, 1.0, 0.2542, 0.1683, 0.117, 1.0, 0.2542, 0.1683, 0.117, 1.0, 0.2542, 0.1683, 0.117, 1.0, 0.2542, 0.1683, 0.117, 1.0, 0.2542, 0.1683, 0.117, 1.0, 0.2542, 0.1683, 0.117, 1.0, 0.2542, 0.1683, 0.117, 1.0, 0.2542, 0.1683, 0.117, 1.0, 0.2542, 0.1683, 0.117, 1.0, 0.2542, 0.1683, 0.117, 1.0, 0.2542, 0.1683, 0.117, 1.0, 0.2542, 0.1683, 0.117, 1.0, 0.2542, 0.1683, 0.117, 1.0, 0.2542, 0.1683, 0.117, 1.0, 0.2542, 0.1683, 0.117, 1.0, 0.2542, 0.1683, 0.117, 1.0, 0.2542, 0.1683, 0.117, 1.0, 0.2542, 0.1683, 0.117, 1.0, 0.2542, 0.1683, 0.117, 1.0, 0.2542, 0.1683, 0.117, 1.0, 0.2542, 0.1683, 0.117, 1.0, 0.2542, 0.1683, 0.117, 1.0, 0.2542, 0.1683, 0.117, 1.0, 0.2542, 0.1683, 0.117, 1.0, 0.2542, 0.1683, 0.117, 1.0, 0.2542, 0.1683, 0.117, 1.0, 0.2542, 0.1683, 0.117, 1.0, 0.2542, 0.1683, 0.117, 1.0, 0.2542, 0.1683, 0.117, 1.0, 0.2542, 0.1683, 0.117, 1.0, 0.2542, 0.1683, 0.117, 1.0, 1.0, 0.5149, 0.3564, 1.0, 1.0, 0.5149, 0.3564, 1.0, 1.0, 0.5149, 0.3564, 1.0, 0.4621, 0.2051, 0.1651, 1.0, 0.4621, 0.2051, 0.1651, 1.0, 0.4621, 0.2051, 0.1651, 1.0, 0.1559, 0.09084, 0.05448, 1.0, 0.1559, 0.09084, 0.05448, 1.0, 0.1559, 0.09084, 0.05448, 1.0, 0.4621, 0.2051, 0.1651, 1.0, 0.4621, 0.2051, 0.1651, 1.0, 0.4621, 0.2051, 0.1651, 1.0, 0.4621, 0.2051, 0.1651, 1.0, 0.4621, 0.2051, 0.1651, 1.0, 0.4621, 0.2051, 0.1651, 1.0, 0.4621, 0.2051, 0.1651, 1.0, 0.4621, 0.2051, 0.1651, 1.0, 0.4621, 0.2051, 0.1651, 1.0, 0.4621, 0.2051, 0.1651, 1.0, 0.4621, 0.2051, 0.1651, 1.0, 0.4621, 0.2051, 0.1651, 1.0, 0.4621, 0.2051, 0.1651, 1.0, 0.4621, 0.2051, 0.1651, 1.0, 0.4621, 0.2051, 0.1651, 1.0, 0.3515, 0.1812, 0.1529, 1.0, 0.3515, 0.1812, 0.1529, 1.0, 0.3515, 0.1812, 0.1529, 1.0, 1.0, 1.0, 1.0, 1.0, 1.0, 1.0, 1.0, 1.0, 1.0, 1.0, 1.0, 1.0, 1.0, 1.0, 1.0, 1.0, 1.0, 1.0, 1.0, 1.0, 1.0, 1.0, 1.0, 1.0, 1.0, 1.0, 1.0, 1.0, 1.0, 1.0, 1.0, 1.0, 1.0, 1.0, 1.0, 1.0, 1.0, 1.0, 1.0, 1.0, 1.0, 1.0, 1.0, 1.0, 1.0, 1.0, 1.0, 1.0, 1.0, 1.0, 1.0, 1.0, 1.0, 1.0, 1.0, 1.0, 1.0, 1.0, 1.0, 1.0, 1.0, 0.5149, 0.3564, 1.0, 1.0, 0.5149, 0.3564, 1.0, 1.0, 0.5149, 0.3564, 1.0, 1.0, 1.0, 1.0, 1.0, 1.0, 1.0, 1.0, 1.0, 1.0, 1.0, 1.0, 1.0, 1.0, 0.5149, 0.3564, 1.0, 1.0, 0.5149, 0.3564, 1.0, 1.0, 0.5149, 0.3564, 1.0, 1.0, 0.5149, 0.3564, 1.0, 1.0, 0.5149, 0.3564, 1.0, 1.0, 0.5149, 0.3564, 1.0, 0.2122, 0.1529, 0.117, 1.0, 0.2122, 0.1529, 0.117, 1.0, 0.2122, 0.1529, 0.117, 1.0, 1.0, 0.5149, 0.3564, 1.0, 1.0, 0.5149, 0.3564, 1.0, 1.0, 0.5149, 0.3564, 1.0, 0.1559, 0.09084, 0.05448, 1.0, 0.1559, 0.09084, 0.05448, 1.0, 0.1559, 0.09084, 0.05448, 1.0, 0.1559, 0.09084, 0.05448, 1.0, 0.1559, 0.09084, 0.05448, 1.0, 0.1559, 0.09084, 0.05448, 1.0, 0.1559, 0.09084, 0.05448, 1.0, 0.1559, 0.09084, 0.05448, 1.0, 0.1559, 0.09084, 0.05448, 1.0, 0.1559, 0.09084, 0.05448, 1.0, 0.1559, 0.09084, 0.05448, 1.0, 0.1559, 0.09084, 0.05448, 1.0, 0.1559, 0.09084, 0.05448, 1.0, 0.1559, 0.09084, 0.05448, 1.0, 0.1559, 0.09084, 0.05448, 1.0, 0.1559, 0.09084, 0.05448, 1.0, 0.1559, 0.09084, 0.05448, 1.0, 0.1559, 0.09084, 0.05448, 1.0, 0.1559, 0.09084, 0.05448, 1.0, 0.1559, 0.09084, 0.05448, 1.0, 0.1559, 0.09084, 0.05448, 1.0, 0.1559, 0.09084, 0.05448, 1.0, 0.1559, 0.09084, 0.05448, 1.0, 0.1559, 0.09084, 0.05448, 1.0, 0.1559, 0.09084, 0.05448, 1.0, 0.1559, 0.09084, 0.05448, 1.0, 0.1559, 0.09084, 0.05448, 1.0, 0.1559, 0.09084, 0.05448, 1.0, 0.1559, 0.09084, 0.05448, 1.0, 0.1559, 0.09084, 0.05448, 1.0, 0.1559, 0.09084, 0.05448, 1.0, 0.1559, 0.09084, 0.05448, 1.0, 0.1559, 0.09084, 0.05448, 1.0, 0.1559, 0.09084, 0.05448, 1.0, 0.1559, 0.09084, 0.05448, 1.0, 0.1559, 0.09084, 0.05448, 1.0, 0.02416, 0.02416, 0.02416, 1.0, 0.02416, 0.02416, 0.02416, 1.0, 0.02416, 0.02416, 0.02416, 1.0, 0.02416, 0.02416, 0.02416, 1.0, 0.02416, 0.02416, 0.02416, 1.0, 0.02416, 0.02416, 0.02416, 1.0, 0.1559, 0.09084, 0.05448, 1.0, 0.1559, 0.09084, 0.05448, 1.0, 0.1559, 0.09084, 0.05448, 1.0, 0.1559, 0.09084, 0.05448, 1.0, 0.1559, 0.09084, 0.05448, 1.0, 0.1559, 0.09084, 0.05448, 1.0, 0.02416, 0.02416, 0.02416, 1.0, 0.02416, 0.02416, 0.02416, 1.0, 0.02416, 0.02416, 0.02416, 1.0, 0.1559, 0.09084, 0.05448, 1.0, 0.1559, 0.09084, 0.05448, 1.0, 0.1559, 0.09084, 0.05448, 1.0, 0.1559, 0.09084, 0.05448, 1.0, 0.1559, 0.09084, 0.05448, 1.0, 0.1559, 0.09084, 0.05448, 1.0, 0.1559, 0.09084, 0.05448, 1.0, 0.1559, 0.09084, 0.05448, 1.0, 0.1559, 0.09084, 0.05448, 1.0, 0.1559, 0.09084, 0.05448, 1.0, 0.1559, 0.09084, 0.05448, 1.0, 0.1559, 0.09084, 0.05448, 1.0, 0.1559, 0.09084, 0.05448, 1.0, 0.1559, 0.09084, 0.05448, 1.0, 0.1559, 0.09084, 0.05448, 1.0, 1.0, 0.5149, 0.3564, 1.0, 1.0, 0.5149, 0.3564, 1.0, 1.0, 0.5149, 0.3564, 1.0, 1.0, 0.5149, 0.3564, 1.0, 1.0, 0.5149, 0.3564, 1.0, 1.0, 0.5149, 0.3564, 1.0, 1.0, 0.5149, 0.3564, 1.0, 1.0, 0.5149, 0.3564, 1.0, 1.0, 0.5149, 0.3564, 1.0, 1.0, 0.5149, 0.3564, 1.0, 1.0, 0.5149, 0.3564, 1.0, 1.0, 0.5149, 0.3564, 1.0, 1.0, 0.5149, 0.3564, 1.0, 1.0, 0.5149, 0.3564, 1.0, 1.0, 0.5149, 0.3564, 1.0, 1.0, 0.5149, 0.3564, 1.0, 1.0, 0.5149, 0.3564, 1.0, 1.0, 0.5149, 0.3564, 1.0, 0.7084, 0.7084, 0.7084, 1.0, 0.7084, 0.7084, 0.7084, 1.0, 0.7084, 0.7084, 0.7084, 1.0, 0.7084, 0.7084, 0.7084, 1.0, 0.7084, 0.7084, 0.7084, 1.0, 0.7084, 0.7084, 0.7084, 1.0, 0.7084, 0.7084, 0.7084, 1.0, 0.7084, 0.7084, 0.7084, 1.0, 0.7084, 0.7084, 0.7084, 1.0, 0.7084, 0.7084, 0.7084, 1.0, 0.7084, 0.7084, 0.7084, 1.0, 0.7084, 0.7084, 0.7084, 1.0, 0.7084, 0.7084, 0.7084, 1.0, 0.7084, 0.7084, 0.7084, 1.0, 0.7084, 0.7084, 0.7084, 1.0, 0.7084, 0.7084, 0.7084, 1.0, 0.7084, 0.7084, 0.7084, 1.0, 0.7084, 0.7084, 0.7084, 1.0, 0.7084, 0.7084, 0.7084, 1.0, 0.7084, 0.7084, 0.7084, 1.0, 0.7084, 0.7084, 0.7084, 1.0, 0.7084, 0.7084, 0.7084, 1.0, 0.7084, 0.7084, 0.7084, 1.0, 0.7084, 0.7084, 0.7084, 1.0, 0.7084, 0.7084, 0.7084, 1.0, 0.7084, 0.7084, 0.7084, 1.0, 0.7084, 0.7084, 0.7084, 1.0, 0.7084, 0.7084, 0.7084, 1.0, 0.7084, 0.7084, 0.7084, 1.0, 0.7084, 0.7084, 0.7084, 1.0, 0.7084, 0.7084, 0.7084, 1.0, 0.7084, 0.7084, 0.7084, 1.0, 0.7084, 0.7084, 0.7084, 1.0, 0.7084, 0.7084, 0.7084, 1.0, 0.7084, 0.7084, 0.7084, 1.0, 0.7084, 0.7084, 0.7084, 1.0, 0.7084, 0.7084, 0.7084, 1.0, 0.7084, 0.7084, 0.7084, 1.0, 0.7084, 0.7084, 0.7084, 1.0, 0.2122, 0.1529, 0.117, 1.0, 0.2122, 0.1529, 0.117, 1.0, 0.2122, 0.1529, 0.117, 1.0, 0.2122, 0.1529, 0.117, 1.0, 0.2122, 0.1529, 0.117, 1.0, 0.2122, 0.1529, 0.117, 1.0, 0.2122, 0.1529, 0.117, 1.0, 0.2122, 0.1529, 0.117, 1.0, 0.2122, 0.1529, 0.117, 1.0, 0.2122, 0.1529, 0.117, 1.0, 0.2122, 0.1529, 0.117, 1.0, 0.2122, 0.1529, 0.117, 1.0, 0.2122, 0.1529, 0.117, 1.0, 0.2122, 0.1529, 0.117, 1.0, 0.2122, 0.1529, 0.117, 1.0, 0.2122, 0.1529, 0.117, 1.0, 0.2122, 0.1529, 0.117, 1.0, 0.2122, 0.1529, 0.117, 1.0, 0.2122, 0.1529, 0.117, 1.0, 0.2122, 0.1529, 0.117, 1.0, 0.2122, 0.1529, 0.117, 1.0, 1.0, 1.0, 1.0, 1.0, 1.0, 1.0, 1.0, 1.0, 1.0, 1.0, 1.0, 1.0, 1.0, 1.0, 1.0, 1.0, 1.0, 1.0, 1.0, 1.0, 1.0, 1.0, 1.0, 1.0, 0.2122, 0.1529, 0.117, 1.0, 0.2122, 0.1529, 0.117, 1.0, 0.2122, 0.1529, 0.117, 1.0, 1.0, 0.5149, 0.3564, 1.0, 1.0, 0.5149, 0.3564, 1.0, 1.0, 0.5149, 0.3564, 1.0, 1.0, 0.5149, 0.3564, 1.0, 1.0, 0.5149, 0.3564, 1.0, 1.0, 0.5149, 0.3564, 1.0, 1.0, 0.5149, 0.3564, 1.0, 1.0, 0.5149, 0.3564, 1.0, 1.0, 0.5149, 0.3564, 1.0, 1.0, 0.5149, 0.3564, 1.0, 1.0, 0.5149, 0.3564, 1.0, 1.0, 0.5149, 0.3564, 1.0, 0.2122, 0.1529, 0.117, 1.0, 0.2122, 0.1529, 0.117, 1.0, 0.2122, 0.1529, 0.117, 1.0, 1.0, 0.5149, 0.3564, 1.0, 1.0, 0.5149, 0.3564, 1.0, 1.0, 0.5149, 0.3564, 1.0, 1.0, 0.5149, 0.3564, 1.0, 1.0, 0.5149, 0.3564, 1.0, 1.0, 0.5149, 0.3564, 1.0, 1.0, 0.5149, 0.3564, 1.0, 1.0, 0.5149, 0.3564, 1.0, 1.0, 0.5149, 0.3564, 1.0, 1.0, 0.5149, 0.3564, 1.0, 1.0, 0.5149, 0.3564, 1.0, 1.0, 0.5149, 0.3564, 1.0, 1.0, 0.5149, 0.3564, 1.0, 1.0, 0.5149, 0.3564, 1.0, 1.0, 0.5149, 0.3564, 1.0, 1.0, 0.5149, 0.3564, 1.0, 1.0, 0.5149, 0.3564, 1.0, 1.0, 0.5149, 0.3564, 1.0, 1.0, 0.5149, 0.3564, 1.0, 1.0, 0.5149, 0.3564, 1.0, 1.0, 0.5149, 0.3564, 1.0, 1.0, 0.5149, 0.3564, 1.0, 1.0, 0.5149, 0.3564, 1.0, 1.0, 0.5149, 0.3564, 1.0, 1.0, 0.5149, 0.3564, 1.0, 1.0, 0.5149, 0.3564, 1.0, 1.0, 0.5149, 0.3564, 1.0, 1.0, 0.5149, 0.3564, 1.0, 1.0, 0.5149, 0.3564, 1.0, 1.0, 0.5149, 0.3564, 1.0, 1.0, 0.5149, 0.3564, 1.0, 1.0, 0.5149, 0.3564, 1.0, 1.0, 0.5149, 0.3564, 1.0, 1.0, 0.5149, 0.3564, 1.0, 1.0, 0.5149, 0.3564, 1.0, 1.0, 0.5149, 0.3564, 1.0, 1.0, 0.5149, 0.3564, 1.0, 1.0, 0.5149, 0.3564, 1.0, 1.0, 0.5149, 0.3564, 1.0, 1.0, 0.5149, 0.3564, 1.0, 1.0, 0.5149, 0.3564, 1.0, 1.0, 0.5149, 0.3564, 1.0, 0.3515, 0.1812, 0.1529, 1.0, 0.3515, 0.1812, 0.1529, 1.0, 0.3515, 0.1812, 0.1529, 1.0, 0.2122, 0.1529, 0.117, 1.0, 0.2122, 0.1529, 0.117, 1.0, 0.2122, 0.1529, 0.117, 1.0, 0.2122, 0.1529, 0.117, 1.0, 0.2122, 0.1529, 0.117, 1.0, 0.2122, 0.1529, 0.117, 1.0, 0.4621, 0.2051, 0.1651, 1.0, 0.4621, 0.2051, 0.1651, 1.0, 0.4621, 0.2051, 0.1651, 1.0, 0.3515, 0.1812, 0.1529, 1.0, 0.3515, 0.1812, 0.1529, 1.0, 0.3515, 0.1812, 0.1529, 1.0, 0.3515, 0.1812, 0.1529, 1.0, 0.3515, 0.1812, 0.1529, 1.0, 0.3515, 0.1812, 0.1529, 1.0, 0.4621, 0.2051, 0.1651, 1.0, 0.4621, 0.2051, 0.1651, 1.0, 0.4621, 0.2051, 0.1651, 1.0, 0.4621, 0.2051, 0.1651, 1.0, 0.4621, 0.2051, 0.1651, 1.0, 0.4621, 0.2051, 0.1651, 1.0, 0.4621, 0.2051, 0.1651, 1.0, 0.4621, 0.2051, 0.1651, 1.0, 0.4621, 0.2051, 0.1651, 1.0, 0.4621, 0.2051, 0.1651, 1.0, 0.4621, 0.2051, 0.1651, 1.0, 0.4621, 0.2051, 0.1651, 1.0, 0.4621, 0.2051, 0.1651, 1.0, 0.4621, 0.2051, 0.1651, 1.0, 0.4621, 0.2051, 0.1651, 1.0, 0.4621, 0.2051, 0.1651, 1.0, 0.4621, 0.2051, 0.1651, 1.0, 0.4621, 0.2051, 0.1651, 1.0, 0.4621, 0.2051, 0.1651, 1.0, 0.4621, 0.2051, 0.1651, 1.0, 0.4621, 0.2051, 0.1651, 1.0, 0.4621, 0.2051, 0.1651, 1.0, 0.4621, 0.2051, 0.1651, 1.0, 0.4621, 0.2051, 0.1651, 1.0, 0.1559, 0.09084, 0.05448, 1.0, 0.1559, 0.09084, 0.05448, 1.0, 0.1559, 0.09084, 0.05448, 1.0, 0.4621, 0.2051, 0.1651, 1.0, 0.4621, 0.2051, 0.1651, 1.0, 0.4621, 0.2051, 0.1651, 1.0, 0.4621, 0.2051, 0.1651, 1.0, 0.4621, 0.2051, 0.1651, 1.0, 0.4621, 0.2051, 0.1651, 1.0, 0.4621, 0.2051, 0.1651, 1.0, 0.4621, 0.2051, 0.1651, 1.0, 0.4621, 0.2051, 0.1651, 1.0, 0.2542, 0.1683, 0.117, 1.0, 0.2542, 0.1683, 0.117, 1.0, 0.2542, 0.1683, 0.117, 1.0, 1.0, 0.5149, 0.3564, 1.0, 1.0, 0.5149, 0.3564, 1.0, 1.0, 0.5149, 0.3564, 1.0, 1.0, 0.5149, 0.3564, 1.0, 1.0, 0.5149, 0.3564, 1.0, 1.0, 0.5149, 0.3564, 1.0, 1.0, 0.5149, 0.3564, 1.0, 1.0, 0.5149, 0.3564, 1.0, 1.0, 0.5149, 0.3564, 1.0, 0.2542, 0.1683, 0.117, 1.0, 0.2542, 0.1683, 0.117, 1.0, 0.2542, 0.1683, 0.117, 1.0, 0.2542, 0.1683, 0.117, 1.0, 0.2542, 0.1683, 0.117, 1.0, 0.2542, 0.1683, 0.117, 1.0, 0.2542, 0.1683, 0.117, 1.0, 0.2542, 0.1683, 0.117, 1.0, 0.2542, 0.1683, 0.117, 1.0, 0.2542, 0.1683, 0.117, 1.0, 0.2542, 0.1683, 0.117, 1.0, 0.2542, 0.1683, 0.117, 1.0, 0.2542, 0.1683, 0.117, 1.0, 0.2542, 0.1683, 0.117, 1.0, 0.2542, 0.1683, 0.117, 1.0, 0.2542, 0.1683, 0.117, 1.0, 0.2542, 0.1683, 0.117, 1.0, 0.2542, 0.1683, 0.117, 1.0, 0.2542, 0.1683, 0.117, 1.0, 0.2542, 0.1683, 0.117, 1.0, 0.2542, 0.1683, 0.117, 1.0, 0.2542, 0.1683, 0.117, 1.0, 0.2542, 0.1683, 0.117, 1.0, 0.2542, 0.1683, 0.117, 1.0, 0.2542, 0.1683, 0.117, 1.0, 0.2542, 0.1683, 0.117, 1.0, 0.2542, 0.1683, 0.117, 1.0, 0.2542, 0.1683, 0.117, 1.0, 0.2542, 0.1683, 0.117, 1.0, 0.2542, 0.1683, 0.117, 1.0, 0.2542, 0.1683, 0.117, 1.0, 0.2542, 0.1683, 0.117, 1.0, 0.2542, 0.1683, 0.117, 1.0, 0.2542, 0.1683, 0.117, 1.0, 0.2542, 0.1683, 0.117, 1.0, 0.2542, 0.1683, 0.117, 1.0, 0.2542, 0.1683, 0.117, 1.0, 0.2542, 0.1683, 0.117, 1.0, 0.2542, 0.1683, 0.117, 1.0, 0.2542, 0.1683, 0.117, 1.0, 0.2542, 0.1683, 0.117, 1.0, 0.2542, 0.1683, 0.117, 1.0, 0.2542, 0.1683, 0.117, 1.0, 0.2542, 0.1683, 0.117, 1.0, 0.2542, 0.1683, 0.117, 1.0, 0.2542, 0.1683, 0.117, 1.0, 0.2542, 0.1683, 0.117, 1.0, 0.2542, 0.1683, 0.117, 1.0, 0.2542, 0.1683, 0.117, 1.0, 0.2542, 0.1683, 0.117, 1.0, 0.2542, 0.1683, 0.117, 1.0, 0.2542, 0.1683, 0.117, 1.0, 0.2542, 0.1683, 0.117, 1.0, 0.2542, 0.1683, 0.117, 1.0, 0.2542, 0.1683, 0.117, 1.0, 0.2542, 0.1683, 0.117, 1.0, 0.2542, 0.1683, 0.117, 1.0, 0.2542, 0.1683, 0.117, 1.0, 0.2542, 0.1683, 0.117, 1.0, 0.2542, 0.1683, 0.117, 1.0, 1.0, 0.5149, 0.3564, 1.0, 1.0, 0.5149, 0.3564, 1.0, 1.0, 0.5149, 0.3564, 1.0, 1.0, 0.5149, 0.3564, 1.0, 1.0, 0.5149, 0.3564, 1.0, 1.0, 0.5149, 0.3564, 1.0, 1.0, 0.5149, 0.3564, 1.0, 1.0, 0.5149, 0.3564, 1.0, 1.0, 0.5149, 0.3564, 1.0, 1.0, 0.5149, 0.3564, 1.0, 1.0, 0.5149, 0.3564, 1.0, 1.0, 0.5149, 0.3564, 1.0, 1.0, 0.5149, 0.3564, 1.0, 1.0, 0.5149, 0.3564, 1.0, 1.0, 0.5149, 0.3564, 1.0, 1.0, 0.5149, 0.3564, 1.0, 1.0, 0.5149, 0.3564, 1.0, 1.0, 0.5149, 0.3564, 1.0, 1.0, 0.5149, 0.3564, 1.0, 1.0, 0.5149, 0.3564, 1.0, 1.0, 0.5149, 0.3564, 1.0, 1.0, 0.5149, 0.3564, 1.0, 1.0, 0.5149, 0.3564, 1.0, 1.0, 0.5149, 0.3564, 1.0, 1.0, 0.5149, 0.3564, 1.0, 1.0, 0.5149, 0.3564, 1.0, 1.0, 0.5149, 0.3564, 1.0, 1.0, 0.5149, 0.3564, 1.0, 1.0, 0.5149, 0.3564, 1.0, 1.0, 0.5149, 0.3564, 1.0, 1.0, 0.5149, 0.3564, 1.0, 1.0, 0.5149, 0.3564, 1.0, 1.0, 0.5149, 0.3564, 1.0, 1.0, 0.5149, 0.3564, 1.0, 1.0, 0.5149, 0.3564, 1.0, 1.0, 0.5149, 0.3564, 1.0, 1.0, 0.5149, 0.3564, 1.0, 1.0, 0.5149, 0.3564, 1.0, 1.0, 0.5149, 0.3564, 1.0, 1.0, 0.5149, 0.3564, 1.0, 1.0, 0.5149, 0.3564, 1.0, 1.0, 0.5149, 0.3564, 1.0, 1.0, 0.5149, 0.3564, 1.0, 1.0, 0.5149, 0.3564, 1.0, 1.0, 0.5149, 0.3564, 1.0, 1.0, 0.5149, 0.3564, 1.0, 1.0, 0.5149, 0.3564, 1.0, 1.0, 0.5149, 0.3564, 1.0, 0.2542, 0.1683, 0.117, 1.0, 0.2542, 0.1683, 0.117, 1.0, 0.2542, 0.1683, 0.117, 1.0, 0.2542, 0.1683, 0.117, 1.0, 0.2542, 0.1683, 0.117, 1.0, 0.2542, 0.1683, 0.117, 1.0, 0.2542, 0.1683, 0.117, 1.0, 0.2542, 0.1683, 0.117, 1.0, 0.2542, 0.1683, 0.117, 1.0, 0.2542, 0.1683, 0.117, 1.0, 0.2542, 0.1683, 0.117, 1.0, 0.2542, 0.1683, 0.117, 1.0, 0.2542, 0.1683, 0.117, 1.0, 0.2542, 0.1683, 0.117, 1.0, 0.2542, 0.1683, 0.117, 1.0, 0.2542, 0.1683, 0.117, 1.0, 0.2542, 0.1683, 0.117, 1.0, 0.2542, 0.1683, 0.117, 1.0, 0.2542, 0.1683, 0.117, 1.0, 0.2542, 0.1683, 0.117, 1.0, 0.2542, 0.1683, 0.117, 1.0, 0.2542, 0.1683, 0.117, 1.0, 0.2542, 0.1683, 0.117, 1.0, 0.2542, 0.1683, 0.117, 1.0, 0.2542, 0.1683, 0.117, 1.0, 0.2542, 0.1683, 0.117, 1.0, 0.2542, 0.1683, 0.117, 1.0, 0.2542, 0.1683, 0.117, 1.0, 0.2542, 0.1683, 0.117, 1.0, 0.2542, 0.1683, 0.117, 1.0, 0.2542, 0.1683, 0.117, 1.0, 0.2542, 0.1683, 0.117, 1.0, 0.2542, 0.1683, 0.117, 1.0, 1.0, 0.5149, 0.3564, 1.0, 1.0, 0.5149, 0.3564, 1.0, 1.0, 0.5149, 0.3564, 1.0, 0.4621, 0.2051, 0.1651, 1.0, 0.4621, 0.2051, 0.1651, 1.0, 0.4621, 0.2051, 0.1651, 1.0, 0.1559, 0.09084, 0.05448, 1.0, 0.1559, 0.09084, 0.05448, 1.0, 0.1559, 0.09084, 0.05448, 1.0, 0.4621, 0.2051, 0.1651, 1.0, 0.4621, 0.2051, 0.1651, 1.0, 0.4621, 0.2051, 0.1651, 1.0, 0.4621, 0.2051, 0.1651, 1.0, 0.4621, 0.2051, 0.1651, 1.0, 0.4621, 0.2051, 0.1651, 1.0, 0.4621, 0.2051, 0.1651, 1.0, 0.4621, 0.2051, 0.1651, 1.0, 0.4621, 0.2051, 0.1651, 1.0, 0.4621, 0.2051, 0.1651, 1.0, 0.4621, 0.2051, 0.1651, 1.0, 0.4621, 0.2051, 0.1651, 1.0, 0.4621, 0.2051, 0.1651, 1.0, 0.4621, 0.2051, 0.1651, 1.0, 0.4621, 0.2051, 0.1651, 1.0, 0.3515, 0.1812, 0.1529, 1.0, 0.3515, 0.1812, 0.1529, 1.0, 0.3515, 0.1812, 0.1529, 1.0, 1.0, 0.5149, 0.3564, 1.0, 1.0, 0.5149, 0.3564, 1.0, 1.0, 0.5149, 0.3564, 1.0, 1.0, 0.5149, 0.3564, 1.0, 1.0, 0.5149, 0.3564, 1.0, 1.0, 0.5149, 0.3564, 1.0, 1.0, 0.5149, 0.3564, 1.0, 1.0, 0.5149, 0.3564, 1.0, 1.0, 0.5149, 0.3564, 1.0, 0.2122, 0.1529, 0.117, 1.0, 0.2122, 0.1529, 0.117, 1.0, 0.2122, 0.1529, 0.117, 1.0, 1.0, 0.5149, 0.3564, 1.0, 1.0, 0.5149, 0.3564, 1.0, 1.0, 0.5149, 0.3564, 1.0, 0.1559, 0.09084, 0.05448, 1.0, 0.1559, 0.09084, 0.05448, 1.0, 0.1559, 0.09084, 0.05448, 1.0, 0.1559, 0.09084, 0.05448, 1.0, 0.1559, 0.09084, 0.05448, 1.0, 0.1559, 0.09084, 0.05448, 1.0, 0.1559, 0.09084, 0.05448, 1.0, 0.1559, 0.09084, 0.05448, 1.0, 0.1559, 0.09084, 0.05448, 1.0, 0.1559, 0.09084, 0.05448, 1.0, 0.1559, 0.09084, 0.05448, 1.0, 0.1559, 0.09084, 0.05448, 1.0, 0.1559, 0.09084, 0.05448, 1.0, 0.1559, 0.09084, 0.05448, 1.0, 0.1559, 0.09084, 0.05448, 1.0, 0.1559, 0.09084, 0.05448, 1.0, 0.1559, 0.09084, 0.05448, 1.0, 0.1559, 0.09084, 0.05448, 1.0, 0.1559, 0.09084, 0.05448, 1.0, 0.1559, 0.09084, 0.05448, 1.0, 0.1559, 0.09084, 0.05448, 1.0, 0.1559, 0.09084, 0.05448, 1.0, 0.1559, 0.09084, 0.05448, 1.0, 0.1559, 0.09084, 0.05448, 1.0, 0.1559, 0.09084, 0.05448, 1.0, 0.1559, 0.09084, 0.05448, 1.0, 0.1559, 0.09084, 0.05448, 1.0, 0.1559, 0.09084, 0.05448, 1.0, 0.1559, 0.09084, 0.05448, 1.0, 0.1559, 0.09084, 0.05448, 1.0, 0.1559, 0.09084, 0.05448, 1.0, 0.1559, 0.09084, 0.05448, 1.0, 0.1559, 0.09084, 0.05448, 1.0, 0.1559, 0.09084, 0.05448, 1.0, 0.1559, 0.09084, 0.05448, 1.0, 0.1559, 0.09084, 0.05448, 1.0, 0.02416, 0.02416, 0.02416, 1.0, 0.02416, 0.02416, 0.02416, 1.0, 0.02416, 0.02416, 0.02416, 1.0, 0.02416, 0.02416, 0.02416, 1.0, 0.02416, 0.02416, 0.02416, 1.0, 0.02416, 0.02416, 0.02416, 1.0, 0.1559, 0.09084, 0.05448, 1.0, 0.1559, 0.09084, 0.05448, 1.0, 0.1559, 0.09084, 0.05448, 1.0, 0.1559, 0.09084, 0.05448, 1.0, 0.1559, 0.09084, 0.05448, 1.0, 0.1559, 0.09084, 0.05448, 1.0, 0.02416, 0.02416, 0.02416, 1.0, 0.02416, 0.02416, 0.02416, 1.0, 0.02416, 0.02416, 0.02416, 1.0, 0.1559, 0.09084, 0.05448, 1.0, 0.1559, 0.09084, 0.05448, 1.0, 0.1559, 0.09084, 0.05448, 1.0, 0.1559, 0.09084, 0.05448, 1.0, 0.1559, 0.09084, 0.05448, 1.0, 0.1559, 0.09084, 0.05448, 1.0, 0.1559, 0.09084, 0.05448, 1.0, 0.1559, 0.09084, 0.05448, 1.0, 0.1559, 0.09084, 0.05448, 1.0, 0.1559, 0.09084, 0.05448, 1.0, 0.1559, 0.09084, 0.05448, 1.0, 0.1559, 0.09084, 0.05448, 1.0, 0.1559, 0.09084, 0.05448, 1.0, 0.1559, 0.09084, 0.05448, 1.0, 0.1559, 0.09084, 0.05448, 1.0, 1.0, 0.5149, 0.3564, 1.0, 1.0, 0.5149, 0.3564, 1.0, 1.0, 0.5149, 0.3564, 1.0, 1.0, 0.5149, 0.3564, 1.0, 1.0, 0.5149, 0.3564, 1.0, 1.0, 0.5149, 0.3564, 1.0, 1.0, 0.5149, 0.3564, 1.0, 1.0, 0.5149, 0.3564, 1.0, 1.0, 0.5149, 0.3564, 1.0, 1.0, 0.5149, 0.3564, 1.0, 1.0, 0.5149, 0.3564, 1.0, 1.0, 0.5149, 0.3564, 1.0, 1.0, 0.5149, 0.3564, 1.0, 1.0, 0.5149, 0.3564, 1.0, 1.0, 0.5149, 0.3564, 1.0, 1.0, 0.5149, 0.3564, 1.0, 1.0, 0.5149, 0.3564, 1.0, 1.0, 0.5149, 0.3564, 1.0, 0.7084, 0.7084, 0.7084, 1.0, 0.7084, 0.7084, 0.7084, 1.0, 0.7084, 0.7084, 0.7084, 1.0, 0.7084, 0.7084, 0.7084, 1.0, 0.7084, 0.7084, 0.7084, 1.0, 0.7084, 0.7084, 0.7084, 1.0, 0.7084, 0.7084, 0.7084, 1.0, 0.7084, 0.7084, 0.7084, 1.0, 0.7084, 0.7084, 0.7084, 1.0, 0.7084, 0.7084, 0.7084, 1.0, 0.7084, 0.7084, 0.7084, 1.0, 0.7084, 0.7084, 0.7084, 1.0, 0.7084, 0.7084, 0.7084, 1.0, 0.7084, 0.7084, 0.7084, 1.0, 0.7084, 0.7084, 0.7084, 1.0, 0.7084, 0.7084, 0.7084, 1.0, 0.7084, 0.7084, 0.7084, 1.0, 0.7084, 0.7084, 0.7084, 1.0, 0.7084, 0.7084, 0.7084, 1.0, 0.7084, 0.7084, 0.7084, 1.0, 0.7084, 0.7084, 0.7084, 1.0, 0.7084, 0.7084, 0.7084, 1.0, 0.7084, 0.7084, 0.7084, 1.0, 0.7084, 0.7084, 0.7084, 1.0, 0.7084, 0.7084, 0.7084, 1.0, 0.7084, 0.7084, 0.7084, 1.0, 0.7084, 0.7084, 0.7084, 1.0, 0.7084, 0.7084, 0.7084, 1.0, 0.7084, 0.7084, 0.7084, 1.0, 0.7084, 0.7084, 0.7084, 1.0, 0.2122, 0.1529, 0.117, 1.0, 0.2122, 0.1529, 0.117, 1.0, 0.2122, 0.1529, 0.117, 1.0, 0.2122, 0.1529, 0.117, 1.0, 0.2122, 0.1529, 0.117, 1.0, 0.2122, 0.1529, 0.117, 1.0, 0.2122, 0.1529, 0.117, 1.0, 0.2122, 0.1529, 0.117, 1.0, 0.2122, 0.1529, 0.117, 1.0, 0.2122, 0.1529, 0.117, 1.0, 0.2122, 0.1529, 0.117, 1.0, 0.2122, 0.1529, 0.117, 1.0, 0.2122, 0.1529, 0.117, 1.0, 0.2122, 0.1529, 0.117, 1.0, 0.2122, 0.1529, 0.117, 1.0, 0.2122, 0.1529, 0.117, 1.0, 0.2122, 0.1529, 0.117, 1.0, 0.2122, 0.1529, 0.117, 1.0, 0.2122, 0.1529, 0.117, 1.0, 0.2122, 0.1529, 0.117, 1.0, 0.2122, 0.1529, 0.117, 1.0, 0.2122, 0.1529, 0.117, 1.0, 0.2122, 0.1529, 0.117, 1.0, 0.2122, 0.1529, 0.117, 1.0, 1.0, 0.5149, 0.3564, 1.0, 1.0, 0.5149, 0.3564, 1.0, 1.0, 0.5149, 0.3564, 1.0, 1.0, 0.5149, 0.3564, 1.0, 1.0, 0.5149, 0.3564, 1.0, 1.0, 0.5149, 0.3564, 1.0, 1.0, 0.5149, 0.3564, 1.0, 1.0, 0.5149, 0.3564, 1.0, 1.0, 0.5149, 0.3564, 1.0, 1.0, 0.5149, 0.3564, 1.0, 1.0, 0.5149, 0.3564, 1.0, 1.0, 0.5149, 0.3564, 1.0, 0.2122, 0.1529, 0.117, 1.0, 0.2122, 0.1529, 0.117, 1.0, 0.2122, 0.1529, 0.117, 1.0, 1.0, 0.5149, 0.3564, 1.0, 1.0, 0.5149, 0.3564, 1.0, 1.0, 0.5149, 0.3564, 1.0, 1.0, 0.5149, 0.3564, 1.0, 1.0, 0.5149, 0.3564, 1.0, 1.0, 0.5149, 0.3564, 1.0, 1.0, 0.5149, 0.3564, 1.0, 1.0, 0.5149, 0.3564, 1.0, 1.0, 0.5149, 0.3564, 1.0, 1.0, 0.5149, 0.3564, 1.0, 1.0, 0.5149, 0.3564, 1.0, 1.0, 0.5149, 0.3564, 1.0, 1.0, 0.5149, 0.3564, 1.0, 1.0, 0.5149, 0.3564, 1.0, 1.0, 0.5149, 0.3564, 1.0, 1.0, 0.5149, 0.3564, 1.0, 1.0, 0.5149, 0.3564, 1.0, 1.0, 0.5149, 0.3564, 1.0, 1.0, 0.5149, 0.3564, 1.0, 1.0, 0.5149, 0.3564, 1.0, 1.0, 0.5149, 0.3564, 1.0, 1.0, 1.0, 1.0, 1.0, 1.0, 1.0, 1.0, 1.0, 1.0, 1.0, 1.0, 1.0, 1.0, 0.5149, 0.3564, 1.0, 1.0, 0.5149, 0.3564, 1.0, 1.0, 0.5149, 0.3564, 1.0, 1.0, 0.5149, 0.3564, 1.0, 1.0, 0.5149, 0.3564, 1.0, 1.0, 0.5149, 0.3564, 1.0, 1.0, 0.5149, 0.3564, 1.0, 1.0, 0.5149, 0.3564, 1.0, 1.0, 0.5149, 0.3564, 1.0, 1.0, 0.5149, 0.3564, 1.0, 1.0, 0.5149, 0.3564, 1.0, 1.0, 0.5149, 0.3564, 1.0, 1.0, 0.5149, 0.3564, 1.0, 1.0, 0.5149, 0.3564, 1.0, 1.0, 0.5149, 0.3564, 1.0, 1.0, 0.5149, 0.3564, 1.0, 1.0, 0.5149, 0.3564, 1.0, 1.0, 0.5149, 0.3564, 1.0, 1.0, 1.0, 1.0, 1.0, 1.0, 1.0, 1.0, 1.0, 1.0, 1.0, 1.0, 1.0, 1.0, 0.5149, 0.3564, 1.0, 1.0, 0.5149, 0.3564, 1.0, 1.0, 0.5149, 0.3564, 1.0, 0.3515, 0.1812, 0.1529, 1.0, 0.3515, 0.1812, 0.1529, 1.0, 0.3515, 0.1812, 0.1529, 1.0, 0.2122, 0.1529, 0.117, 1.0, 0.2122, 0.1529, 0.117, 1.0, 0.2122, 0.1529, 0.117, 1.0, 0.2122, 0.1529, 0.117, 1.0, 0.2122, 0.1529, 0.117, 1.0, 0.2122, 0.1529, 0.117, 1.0, 1.0, 1.0, 1.0, 1.0, 1.0, 1.0, 1.0, 1.0, 1.0, 1.0, 1.0, 1.0, 1.0, 1.0, 1.0, 1.0, 1.0, 1.0, 1.0, 1.0, 1.0, 1.0, 1.0, 1.0, 0.4621, 0.2051, 0.1651, 1.0, 0.4621, 0.2051, 0.1651, 1.0, 0.4621, 0.2051, 0.1651, 1.0, 1.0, 1.0, 1.0, 1.0, 1.0, 1.0, 1.0, 1.0, 1.0, 1.0, 1.0, 1.0, 1.0, 1.0, 1.0, 1.0, 1.0, 1.0, 1.0, 1.0, 1.0, 1.0, 1.0, 1.0, 0.3515, 0.1812, 0.1529, 1.0, 0.3515, 0.1812, 0.1529, 1.0, 0.3515, 0.1812, 0.1529, 1.0, 0.3515, 0.1812, 0.1529, 1.0, 0.3515, 0.1812, 0.1529, 1.0, 0.3515, 0.1812, 0.1529, 1.0, 0.4621, 0.2051, 0.1651, 1.0, 0.4621, 0.2051, 0.1651, 1.0, 0.4621, 0.2051, 0.1651, 1.0, 0.4621, 0.2051, 0.1651, 1.0, 0.4621, 0.2051, 0.1651, 1.0, 0.4621, 0.2051, 0.1651, 1.0, 0.4621, 0.2051, 0.1651, 1.0, 0.4621, 0.2051, 0.1651, 1.0, 0.4621, 0.2051, 0.1651, 1.0, 0.4621, 0.2051, 0.1651, 1.0, 0.4621, 0.2051, 0.1651, 1.0, 0.4621, 0.2051, 0.1651, 1.0, 0.4621, 0.2051, 0.1651, 1.0, 0.4621, 0.2051, 0.1651, 1.0, 0.4621, 0.2051, 0.1651, 1.0, 0.4621, 0.2051, 0.1651, 1.0, 0.4621, 0.2051, 0.1651, 1.0, 0.4621, 0.2051, 0.1651, 1.0, 0.4621, 0.2051, 0.1651, 1.0, 0.4621, 0.2051, 0.1651, 1.0, 0.4621, 0.2051, 0.1651, 1.0, 0.4621, 0.2051, 0.1651, 1.0, 0.4621, 0.2051, 0.1651, 1.0, 0.4621, 0.2051, 0.1651, 1.0, 0.1559, 0.09084, 0.05448, 1.0, 0.1559, 0.09084, 0.05448, 1.0, 0.1559, 0.09084, 0.05448, 1.0, 0.4621, 0.2051, 0.1651, 1.0, 0.4621, 0.2051, 0.1651, 1.0, 0.4621, 0.2051, 0.1651, 1.0, 0.4621, 0.2051, 0.1651, 1.0, 0.4621, 0.2051, 0.1651, 1.0, 0.4621, 0.2051, 0.1651, 1.0, 0.4621, 0.2051, 0.1651, 1.0, 0.4621, 0.2051, 0.1651, 1.0, 0.4621, 0.2051, 0.1651, 1.0, 0.2542, 0.1683, 0.117, 1.0, 0.2542, 0.1683, 0.117, 1.0, 0.2542, 0.1683, 0.117, 1.0, 1.0, 0.5149, 0.3564, 1.0, 1.0, 0.5149, 0.3564, 1.0, 1.0, 0.5149, 0.3564, 1.0, 1.0, 0.5149, 0.3564, 1.0, 1.0, 0.5149, 0.3564, 1.0, 1.0, 0.5149, 0.3564, 1.0, 1.0, 0.5149, 0.3564, 1.0, 1.0, 0.5149, 0.3564, 1.0, 1.0, 0.5149, 0.3564, 1.0, 0.2542, 0.1683, 0.117, 1.0, 0.2542, 0.1683, 0.117, 1.0, 0.2542, 0.1683, 0.117, 1.0, 0.2542, 0.1683, 0.117, 1.0, 0.2542, 0.1683, 0.117, 1.0, 0.2542, 0.1683, 0.117, 1.0, 0.2542, 0.1683, 0.117, 1.0, 0.2542, 0.1683, 0.117, 1.0, 0.2542, 0.1683, 0.117, 1.0, 0.2542, 0.1683, 0.117, 1.0, 0.2542, 0.1683, 0.117, 1.0, 0.2542, 0.1683, 0.117, 1.0, 0.2542, 0.1683, 0.117, 1.0, 0.2542, 0.1683, 0.117, 1.0, 0.2542, 0.1683, 0.117, 1.0, 0.2542, 0.1683, 0.117, 1.0, 0.2542, 0.1683, 0.117, 1.0, 0.2542, 0.1683, 0.117, 1.0, 0.2542, 0.1683, 0.117, 1.0, 0.2542, 0.1683, 0.117, 1.0, 0.2542, 0.1683, 0.117, 1.0, 0.2542, 0.1683, 0.117, 1.0, 0.2542, 0.1683, 0.117, 1.0, 0.2542, 0.1683, 0.117, 1.0, 0.2542, 0.1683, 0.117, 1.0, 0.2542, 0.1683, 0.117, 1.0, 0.2542, 0.1683, 0.117, 1.0, 0.2542, 0.1683, 0.117, 1.0, 0.2542, 0.1683, 0.117, 1.0, 0.2542, 0.1683, 0.117, 1.0, 0.2542, 0.1683, 0.117, 1.0, 0.2542, 0.1683, 0.117, 1.0, 0.2542, 0.1683, 0.117, 1.0, 0.2542, 0.1683, 0.117, 1.0, 0.2542, 0.1683, 0.117, 1.0, 0.2542, 0.1683, 0.117, 1.0, 0.2542, 0.1683, 0.117, 1.0, 0.2542, 0.1683, 0.117, 1.0, 0.2542, 0.1683, 0.117, 1.0, 0.2542, 0.1683, 0.117, 1.0, 0.2542, 0.1683, 0.117, 1.0, 0.2542, 0.1683, 0.117, 1.0, 0.2542, 0.1683, 0.117, 1.0, 0.2542, 0.1683, 0.117, 1.0, 0.2542, 0.1683, 0.117, 1.0, 0.2542, 0.1683, 0.117, 1.0, 0.2542, 0.1683, 0.117, 1.0, 0.2542, 0.1683, 0.117, 1.0, 0.2542, 0.1683, 0.117, 1.0, 0.2542, 0.1683, 0.117, 1.0, 0.2542, 0.1683, 0.117, 1.0, 0.2542, 0.1683, 0.117, 1.0, 0.2542, 0.1683, 0.117, 1.0, 0.2542, 0.1683, 0.117, 1.0, 0.2542, 0.1683, 0.117, 1.0, 0.2542, 0.1683, 0.117, 1.0, 0.2542, 0.1683, 0.117, 1.0, 0.2542, 0.1683, 0.117, 1.0, 0.2542, 0.1683, 0.117, 1.0, 0.2542, 0.1683, 0.117, 1.0, 1.0, 1.0, 1.0, 1.0, 1.0, 1.0, 1.0, 1.0, 1.0, 1.0, 1.0, 1.0, 1.0, 0.5149, 0.3564, 1.0, 1.0, 0.5149, 0.3564, 1.0, 1.0, 0.5149, 0.3564, 1.0, 1.0, 1.0, 1.0, 1.0, 1.0, 1.0, 1.0, 1.0, 1.0, 1.0, 1.0, 1.0, 1.0, 0.5149, 0.3564, 1.0, 1.0, 0.5149, 0.3564, 1.0, 1.0, 0.5149, 0.3564, 1.0, 1.0, 0.5149, 0.3564, 1.0, 1.0, 0.5149, 0.3564, 1.0, 1.0, 0.5149, 0.3564, 1.0, 1.0, 0.5149, 0.3564, 1.0, 1.0, 0.5149, 0.3564, 1.0, 1.0, 0.5149, 0.3564, 1.0, 1.0, 0.5149, 0.3564, 1.0, 1.0, 0.5149, 0.3564, 1.0, 1.0, 0.5149, 0.3564, 1.0, 1.0, 1.0, 1.0, 1.0, 1.0, 1.0, 1.0, 1.0, 1.0, 1.0, 1.0, 1.0, 1.0, 0.5149, 0.3564, 1.0, 1.0, 0.5149, 0.3564, 1.0, 1.0, 0.5149, 0.3564, 1.0, 1.0, 1.0, 1.0, 1.0, 1.0, 1.0, 1.0, 1.0, 1.0, 1.0, 1.0, 1.0, 1.0, 0.5149, 0.3564, 1.0, 1.0, 0.5149, 0.3564, 1.0, 1.0, 0.5149, 0.3564, 1.0, 1.0, 0.5149, 0.3564, 1.0, 1.0, 0.5149, 0.3564, 1.0, 1.0, 0.5149, 0.3564, 1.0, 1.0, 0.5149, 0.3564, 1.0, 1.0, 0.5149, 0.3564, 1.0, 1.0, 0.5149, 0.3564, 1.0, 1.0, 0.5149, 0.3564, 1.0, 1.0, 0.5149, 0.3564, 1.0, 1.0, 0.5149, 0.3564, 1.0, 1.0, 0.5149, 0.3564, 1.0, 1.0, 0.5149, 0.3564, 1.0, 1.0, 0.5149, 0.3564, 1.0, 1.0, 0.5149, 0.3564, 1.0, 1.0, 0.5149, 0.3564, 1.0, 1.0, 0.5149, 0.3564, 1.0, 1.0, 0.5149, 0.3564, 1.0, 1.0, 0.5149, 0.3564, 1.0, 1.0, 0.5149, 0.3564, 1.0, 1.0, 0.5149, 0.3564, 1.0, 1.0, 0.5149, 0.3564, 1.0, 1.0, 0.5149, 0.3564, 1.0, 1.0, 1.0, 1.0, 1.0, 1.0, 1.0, 1.0, 1.0, 1.0, 1.0, 1.0, 1.0, 1.0, 1.0, 1.0, 1.0, 1.0, 1.0, 1.0, 1.0, 1.0, 1.0, 1.0, 1.0, 1.0, 0.5149, 0.3564, 1.0, 1.0, 0.5149, 0.3564, 1.0, 1.0, 0.5149, 0.3564, 1.0, 1.0, 0.5149, 0.3564, 1.0, 1.0, 0.5149, 0.3564, 1.0, 1.0, 0.5149, 0.3564, 1.0, 1.0, 1.0, 1.0, 1.0, 1.0, 1.0, 1.0, 1.0, 1.0, 1.0, 1.0, 1.0, 1.0, 1.0, 1.0, 1.0, 1.0, 1.0, 1.0, 1.0, 1.0, 1.0, 1.0, 1.0, 0.2542, 0.1683, 0.117, 1.0, 0.2542, 0.1683, 0.117, 1.0, 0.2542, 0.1683, 0.117, 1.0, 0.2542, 0.1683, 0.117, 1.0, 0.2542, 0.1683, 0.117, 1.0, 0.2542, 0.1683, 0.117, 1.0, 0.2542, 0.1683, 0.117, 1.0, 0.2542, 0.1683, 0.117, 1.0, 0.2542, 0.1683, 0.117, 1.0, 0.2542, 0.1683, 0.117, 1.0, 0.2542, 0.1683, 0.117, 1.0, 0.2542, 0.1683, 0.117, 1.0, 0.2542, 0.1683, 0.117, 1.0, 0.2542, 0.1683, 0.117, 1.0, 0.2542, 0.1683, 0.117, 1.0, 0.2542, 0.1683, 0.117, 1.0, 0.2542, 0.1683, 0.117, 1.0, 0.2542, 0.1683, 0.117, 1.0, 0.2542, 0.1683, 0.117, 1.0, 0.2542, 0.1683, 0.117, 1.0, 0.2542, 0.1683, 0.117, 1.0, 0.2542, 0.1683, 0.117, 1.0, 0.2542, 0.1683, 0.117, 1.0, 0.2542, 0.1683, 0.117, 1.0, 0.2542, 0.1683, 0.117, 1.0, 0.2542, 0.1683, 0.117, 1.0, 0.2542, 0.1683, 0.117, 1.0, 0.2542, 0.1683, 0.117, 1.0, 0.2542, 0.1683, 0.117, 1.0, 0.2542, 0.1683, 0.117, 1.0, 0.2542, 0.1683, 0.117, 1.0, 0.2542, 0.1683, 0.117, 1.0, 0.2542, 0.1683, 0.117, 1.0, 1.0, 0.5149, 0.3564, 1.0, 1.0, 0.5149, 0.3564, 1.0, 1.0, 0.5149, 0.3564, 1.0, 0.4621, 0.2051, 0.1651, 1.0, 0.4621, 0.2051, 0.1651, 1.0, 0.4621, 0.2051, 0.1651, 1.0, 0.1559, 0.09084, 0.05448, 1.0, 0.1559, 0.09084, 0.05448, 1.0, 0.1559, 0.09084, 0.05448, 1.0, 0.4621, 0.2051, 0.1651, 1.0, 0.4621, 0.2051, 0.1651, 1.0, 0.4621, 0.2051, 0.1651, 1.0, 0.4621, 0.2051, 0.1651, 1.0, 0.4621, 0.2051, 0.1651, 1.0, 0.4621, 0.2051, 0.1651, 1.0, 0.4621, 0.2051, 0.1651, 1.0, 0.4621, 0.2051, 0.1651, 1.0, 0.4621, 0.2051, 0.1651, 1.0, 0.4621, 0.2051, 0.1651, 1.0, 0.4621, 0.2051, 0.1651, 1.0, 0.4621, 0.2051, 0.1651, 1.0, 0.4621, 0.2051, 0.1651, 1.0, 0.4621, 0.2051, 0.1651, 1.0, 0.4621, 0.2051, 0.1651, 1.0, 0.3515, 0.1812, 0.1529, 1.0, 0.3515, 0.1812, 0.1529, 1.0, 0.3515, 0.1812, 0.1529, 1.0, 1.0, 1.0, 1.0, 1.0, 1.0, 1.0, 1.0, 1.0, 1.0, 1.0, 1.0, 1.0, 1.0, 1.0, 1.0, 1.0, 1.0, 1.0, 1.0, 1.0, 1.0, 1.0, 1.0, 1.0, 1.0, 1.0, 1.0, 1.0, 1.0, 1.0, 1.0, 1.0, 1.0, 1.0, 1.0, 1.0, 1.0, 1.0, 1.0, 1.0, 1.0, 1.0, 1.0, 1.0, 1.0, 1.0, 1.0, 1.0, 1.0, 1.0, 1.0, 1.0, 1.0, 1.0, 1.0, 1.0, 1.0, 1.0, 1.0, 1.0, 1.0, 0.5149, 0.3564, 1.0, 1.0, 0.5149, 0.3564, 1.0, 1.0, 0.5149, 0.3564, 1.0, 1.0, 1.0, 1.0, 1.0, 1.0, 1.0, 1.0, 1.0, 1.0, 1.0, 1.0, 1.0, 1.0, 0.5149, 0.3564, 1.0, 1.0, 0.5149, 0.3564, 1.0, 1.0, 0.5149, 0.3564, 1.0, 1.0, 0.5149, 0.3564, 1.0, 1.0, 0.5149, 0.3564, 1.0, 1.0, 0.5149, 0.3564, 1.0, 0.2122, 0.1529, 0.117, 1.0, 0.2122, 0.1529, 0.117, 1.0, 0.2122, 0.1529, 0.117, 1.0, 1.0, 0.5149, 0.3564, 1.0, 1.0, 0.5149, 0.3564, 1.0, 1.0, 0.5149, 0.3564, 1.0, 0.1559, 0.09084, 0.05448, 1.0, 0.1559, 0.09084, 0.05448, 1.0, 0.1559, 0.09084, 0.05448, 1.0, 0.1559, 0.09084, 0.05448, 1.0, 0.1559, 0.09084, 0.05448, 1.0, 0.1559, 0.09084, 0.05448, 1.0, 0.1559, 0.09084, 0.05448, 1.0, 0.1559, 0.09084, 0.05448, 1.0, 0.1559, 0.09084, 0.05448, 1.0, 0.1559, 0.09084, 0.05448, 1.0, 0.1559, 0.09084, 0.05448, 1.0, 0.1559, 0.09084, 0.05448, 1.0, 0.1559, 0.09084, 0.05448, 1.0, 0.1559, 0.09084, 0.05448, 1.0, 0.1559, 0.09084, 0.05448, 1.0, 0.1559, 0.09084, 0.05448, 1.0, 0.1559, 0.09084, 0.05448, 1.0, 0.1559, 0.09084, 0.05448, 1.0, 0.1559, 0.09084, 0.05448, 1.0, 0.1559, 0.09084, 0.05448, 1.0, 0.1559, 0.09084, 0.05448, 1.0, 0.1559, 0.09084, 0.05448, 1.0, 0.1559, 0.09084, 0.05448, 1.0, 0.1559, 0.09084, 0.05448, 1.0, 0.1559, 0.09084, 0.05448, 1.0, 0.1559, 0.09084, 0.05448, 1.0, 0.1559, 0.09084, 0.05448, 1.0, 0.1559, 0.09084, 0.05448, 1.0, 0.1559, 0.09084, 0.05448, 1.0, 0.1559, 0.09084, 0.05448, 1.0, 0.1559, 0.09084, 0.05448, 1.0, 0.1559, 0.09084, 0.05448, 1.0, 0.1559, 0.09084, 0.05448, 1.0, 0.1559, 0.09084, 0.05448, 1.0, 0.1559, 0.09084, 0.05448, 1.0, 0.1559, 0.09084, 0.05448, 1.0, 0.02416, 0.02416, 0.02416, 1.0, 0.02416, 0.02416, 0.02416, 1.0, 0.02416, 0.02416, 0.02416, 1.0, 0.02416, 0.02416, 0.02416, 1.0, 0.02416, 0.02416, 0.02416, 1.0, 0.02416, 0.02416, 0.02416, 1.0, 0.1559, 0.09084, 0.05448, 1.0, 0.1559, 0.09084, 0.05448, 1.0, 0.1559, 0.09084, 0.05448, 1.0, 0.1559, 0.09084, 0.05448, 1.0, 0.1559, 0.09084, 0.05448, 1.0, 0.1559, 0.09084, 0.05448, 1.0, 0.02416, 0.02416, 0.02416, 1.0, 0.02416, 0.02416, 0.02416, 1.0, 0.02416, 0.02416, 0.02416, 1.0, 0.1559, 0.09084, 0.05448, 1.0, 0.1559, 0.09084, 0.05448, 1.0, 0.1559, 0.09084, 0.05448, 1.0, 0.1559, 0.09084, 0.05448, 1.0, 0.1559, 0.09084, 0.05448, 1.0, 0.1559, 0.09084, 0.05448, 1.0, 0.1559, 0.09084, 0.05448, 1.0, 0.1559, 0.09084, 0.05448, 1.0, 0.1559, 0.09084, 0.05448, 1.0, 0.1559, 0.09084, 0.05448, 1.0, 0.1559, 0.09084, 0.05448, 1.0, 0.1559, 0.09084, 0.05448, 1.0, 0.1559, 0.09084, 0.05448, 1.0, 0.1559, 0.09084, 0.05448, 1.0, 0.1559, 0.09084, 0.05448, 1.0, 1.0, 0.5149, 0.3564, 1.0, 1.0, 0.5149, 0.3564, 1.0, 1.0, 0.5149, 0.3564, 1.0, 1.0, 0.5149, 0.3564, 1.0, 1.0, 0.5149, 0.3564, 1.0, 1.0, 0.5149, 0.3564, 1.0, 1.0, 0.5149, 0.3564, 1.0, 1.0, 0.5149, 0.3564, 1.0, 1.0, 0.5149, 0.3564, 1.0, 1.0, 0.5149, 0.3564, 1.0, 1.0, 0.5149, 0.3564, 1.0, 1.0, 0.5149, 0.3564, 1.0, 1.0, 0.5149, 0.3564, 1.0, 1.0, 0.5149, 0.3564, 1.0, 1.0, 0.5149, 0.3564, 1.0, 1.0, 0.5149, 0.3564, 1.0, 1.0, 0.5149, 0.3564, 1.0, 1.0, 0.5149, 0.3564, 1.0, 0.7084, 0.7084, 0.7084, 1.0, 0.7084, 0.7084, 0.7084, 1.0, 0.7084, 0.7084, 0.7084, 1.0, 0.7084, 0.7084, 0.7084, 1.0, 0.7084, 0.7084, 0.7084, 1.0, 0.7084, 0.7084, 0.7084, 1.0, 0.7084, 0.7084, 0.7084, 1.0, 0.7084, 0.7084, 0.7084, 1.0, 0.7084, 0.7084, 0.7084, 1.0, 0.7084, 0.7084, 0.7084, 1.0, 0.7084, 0.7084, 0.7084, 1.0, 0.7084, 0.7084, 0.7084, 1.0, 0.7084, 0.7084, 0.7084, 1.0, 0.7084, 0.7084, 0.7084, 1.0, 0.7084, 0.7084, 0.7084, 1.0, 0.7084, 0.7084, 0.7084, 1.0, 0.7084, 0.7084, 0.7084, 1.0, 0.7084, 0.7084, 0.7084, 1.0, 0.7084, 0.7084, 0.7084, 1.0, 0.7084, 0.7084, 0.7084, 1.0, 0.7084, 0.7084, 0.7084, 1.0, 0.7084, 0.7084, 0.7084, 1.0, 0.7084, 0.7084, 0.7084, 1.0, 0.7084, 0.7084, 0.7084, 1.0, 0.7084, 0.7084, 0.7084, 1.0, 0.7084, 0.7084, 0.7084, 1.0, 0.7084, 0.7084, 0.7084, 1.0, 0.7084, 0.7084, 0.7084, 1.0, 0.7084, 0.7084, 0.7084, 1.0, 0.7084, 0.7084, 0.7084, 1.0, 0.7084, 0.7084, 0.7084, 1.0, 0.7084, 0.7084, 0.7084, 1.0, 0.7084, 0.7084, 0.7084, 1.0, 0.7084, 0.7084, 0.7084, 1.0, 0.7084, 0.7084, 0.7084, 1.0, 0.7084, 0.7084, 0.7084, 1.0, 0.7084, 0.7084, 0.7084, 1.0, 0.7084, 0.7084, 0.7084, 1.0, 0.7084, 0.7084, 0.7084, 1.0, 0.2122, 0.1529, 0.117, 1.0, 0.2122, 0.1529, 0.117, 1.0, 0.2122, 0.1529, 0.117, 1.0, 0.2122, 0.1529, 0.117, 1.0, 0.2122, 0.1529, 0.117, 1.0, 0.2122, 0.1529, 0.117, 1.0, 0.2122, 0.1529, 0.117, 1.0, 0.2122, 0.1529, 0.117, 1.0, 0.2122, 0.1529, 0.117, 1.0, 0.2122, 0.1529, 0.117, 1.0, 0.2122, 0.1529, 0.117, 1.0, 0.2122, 0.1529, 0.117, 1.0, 0.2122, 0.1529, 0.117, 1.0, 0.2122, 0.1529, 0.117, 1.0, 0.2122, 0.1529, 0.117, 1.0, 0.2122, 0.1529, 0.117, 1.0, 0.2122, 0.1529, 0.117, 1.0, 0.2122, 0.1529, 0.117, 1.0, 0.2122, 0.1529, 0.117, 1.0, 0.2122, 0.1529, 0.117, 1.0, 0.2122, 0.1529, 0.117, 1.0, 1.0, 1.0, 1.0, 1.0, 1.0, 1.0, 1.0, 1.0, 1.0, 1.0, 1.0, 1.0, 1.0, 1.0, 1.0, 1.0, 1.0, 1.0, 1.0, 1.0, 1.0, 1.0, 1.0, 1.0, 0.2122, 0.1529, 0.117, 1.0, 0.2122, 0.1529, 0.117, 1.0, 0.2122, 0.1529, 0.117, 1.0, 1.0, 0.5149, 0.3564, 1.0, 1.0, 0.5149, 0.3564, 1.0, 1.0, 0.5149, 0.3564, 1.0, 1.0, 0.5149, 0.3564, 1.0, 1.0, 0.5149, 0.3564, 1.0, 1.0, 0.5149, 0.3564, 1.0, 1.0, 0.5149, 0.3564, 1.0, 1.0, 0.5149, 0.3564, 1.0, 1.0, 0.5149, 0.3564, 1.0])
me_cube_002.use_remesh_preserve_volume = False
me_cube_002.use_remesh_preserve_attributes = False
me_cube_002.use_mirror_vertex_groups = False
me_cube_002.update()
arm_armature_002 = bpy.data.armatures.new('Armature.002')  # bones are not reproduced

# ---- objects
ob_armature = bpy.data.objects.new('Armature', arm_armature_002)
ob_cube = bpy.data.objects.new('Cube', me_cube_002)

# ---- transforms, parenting, visibility, modifiers, constraints
ob_armature.location = (0.0, 0.0, 0.0)
ob_armature.show_in_front = True
ob_armature.lineart.crease_threshold = 0.0
ob_cube.parent = ob_armature
ob_cube.location = (0.0, 0.0, 0.0)
ob_cube.lineart.crease_threshold = 0.0
_vg = ob_cube.vertex_groups.new(name='Root')
for _i, _w in zip([0, 1, 2, 3, 4, 5, 10, 11, 12, 13, 59, 60, 63, 64, 121, 122, 123, 124, 125, 126, 127, 128, 131, 132, 133, 134, 135, 136, 139, 140, 141, 142, 143, 144, 151, 152, 153, 154, 155, 156, 157, 158, 212, 213, 215, 219, 220, 221, 222, 223, 291, 292, 293, 294, 295, 296, 297, 298, 299, 300, 301, 302], [0.6838, 0.6875, 0.09333, 0.0806, 0.7136, 0.6568, 0.2595, 0.2852, 0.08364, 0.1071, 0.6336, 0.5856, 0.2087, 0.07353, 0.6336, 0.6838, 0.6875, 0.2087, 0.2852, 0.2595, 0.6988, 0.1381, 0.6838, 0.6875, 0.09333, 0.0806, 0.7136, 0.6568, 0.1293, 0.189, 0.8475, 0.8776, 0.8105, 0.8334, 0.2595, 0.2852, 0.7083, 0.6912, 0.08364, 0.1071, 0.1871, 0.1731, 0.6336, 0.5856, 0.7466, 0.2087, 1.0, 0.07353, 1.0, 0.1555, 0.6336, 0.6838, 0.8776, 0.6875, 0.8475, 0.2087, 0.2852, 0.6912, 0.2595, 0.7083, 0.6988, 0.1381]): _vg.add([_i], _w, 'REPLACE')
_vg = ob_cube.vertex_groups.new(name='Chest')
for _i, _w in zip([2, 3, 4, 5, 8, 9, 50, 51, 53, 60, 83, 115, 117, 119, 127, 128, 129, 130, 133, 134, 135, 136, 139, 140, 141, 142, 143, 144, 145, 146, 147, 148, 149, 150, 195, 196, 197, 198, 201, 202, 213, 216, 224, 243, 279, 280, 283, 284, 287, 288, 293, 295, 301, 302, 303, 304], [0.0575, 0.09444, 0.06766, 0.04652, 0.0815, 0.1145, 0.04463, 0.05782, 0.01536, 0.01094, 0.008187, 0.04463, 0.04463, 0.04463, 0.07286, 0.3709, 0.4854, 0.2459, 0.0575, 0.09444, 0.06766, 0.04652, 0.8092, 0.7279, 0.02797, 0.01378, 0.1642, 0.1573, 0.8228, 0.8463, 0.6431, 0.0815, 0.1145, 0.589, 0.1333, 0.04463, 0.05782, 0.2071, 0.01536, 0.05379, 0.01094, 1.0, 1.0, 0.008187, 0.1333, 0.04463, 0.04463, 0.1333, 0.04463, 0.1333, 0.01378, 0.02797, 0.07286, 0.3709, 0.4854, 0.2459]): _vg.add([_i], _w, 'REPLACE')
_vg = ob_cube.vertex_groups.new(name='Shoulder.R')
for _i, _w in zip([131, 132, 133, 134, 135, 136, 137, 138, 139, 140, 143, 145, 146, 147, 148, 149, 150, 171, 172, 174, 195, 196, 197, 200, 201, 211, 212, 213, 214, 217, 231, 243, 245, 273, 274, 275, 278, 279, 280, 281, 283, 284, 285, 287, 288, 289, 291, 292, 294, 301, 302, 303, 304], [0.04911, 0.02968, 0.7174, 0.7326, 0.1373, 0.1904, 1.0, 0.9966, 0.03076, 0.04154, 0.0003988, 0.04595, 0.04083, 0.03259, 0.7742, 0.7272, 0.04043, 0.0599, 0.1149, 0.02946, 0.0001616, 0.1002, 0.1066, 0.01124, 0.03901, 0.9589, 0.06469, 0.3419, 0.9191, 0.9355, 0.09315, 0.217, 0.04604, 0.01467, 0.05758, 0.0301, 0.04705, 0.0001616, 0.1002, 0.01124, 0.1002, 0.0001616, 0.01124, 0.1002, 0.0001616, 0.01124, 0.06469, 0.04911, 0.02968, 0.1451, 0.4208, 0.4719, 0.5482]): _vg.add([_i], _w, 'REPLACE')
_vg = ob_cube.vertex_groups.new(name='Arm.R')
for _i, _w in zip([133, 134, 136, 138, 171, 172, 173, 174, 175, 176, 177, 178, 179, 180, 181, 182, 183, 184, 185, 186, 187, 188, 189, 190, 191, 192, 193, 194, 211, 213, 214, 231, 232, 233, 234, 235, 236, 237, 238, 240, 241, 242, 273, 274, 275, 276, 277, 278, 301, 302, 303], [0.1318, 0.09234, 0.02462, 0.003386, 0.9401, 0.8851, 1.0, 0.9705, 0.9868, 1.0, 1.0, 1.0, 0.2107, 0.7734, 0.8877, 0.93, 0.02065, 0.1001, 0.09112, 0.1127, 0.01575, 0.0639, 0.07396, 0.09228, 0.1107, 0.3583, 0.04003, 0.08174, 0.04112, 0.00561, 0.08085, 0.9069, 1.0, 0.9883, 1.0, 0.1841, 0.9629, 0.0373, 0.09355, 0.03192, 0.1375, 0.05894, 0.9853, 0.9424, 0.9633, 1.0, 1.0, 0.9472, 0.01876, 0.07019, 0.001444]): _vg.add([_i], _w, 'REPLACE')
_vg = ob_cube.vertex_groups.new(name='Hand.R')
for _i, _w in zip([175, 179, 180, 181, 182, 183, 184, 185, 186, 187, 188, 189, 190, 191, 192, 193, 194, 233, 235, 236, 237, 238, 239, 240, 241, 242, 275, 278], [0.01322, 0.7893, 0.2266, 0.1123, 0.06997, 0.9794, 0.8999, 0.9089, 0.8873, 0.9842, 0.9361, 0.926, 0.9077, 0.8893, 0.6417, 0.96, 0.9183, 0.01168, 0.8159, 0.03705, 0.9627, 0.9065, 1.0, 0.9681, 0.8625, 0.9411, 0.006578, 0.00578]): _vg.add([_i], _w, 'REPLACE')
_vg = ob_cube.vertex_groups.new(name='Shoulder.L')
for _i, _w in zip([0, 1, 2, 3, 4, 5, 6, 7, 8, 9, 26, 27, 29, 50, 51, 52, 53, 58, 59, 60, 61, 62, 71, 83, 84, 109, 110, 111, 114, 115, 116, 117, 118, 119, 120, 121, 122, 123, 127, 128, 129, 130, 139, 140, 143, 145, 146, 147, 150, 195, 279, 284, 288], [0.04911, 0.02968, 0.7174, 0.7326, 0.1373, 0.1904, 1.0, 0.9966, 0.7742, 0.7272, 0.0599, 0.1149, 0.02946, 0.1002, 0.1066, 0.01124, 0.03901, 0.9589, 0.06469, 0.3419, 0.9191, 0.9355, 0.09315, 0.217, 0.04604, 0.01467, 0.05758, 0.0301, 0.04705, 0.1002, 0.01124, 0.1002, 0.01124, 0.1002, 0.01124, 0.06469, 0.04911, 0.02968, 0.1451, 0.4208, 0.4719, 0.5482, 0.03076, 0.04154, 0.0003988, 0.04595, 0.04083, 0.03259, 0.04043, 0.0001616, 0.0001616, 0.0001616, 0.0001616]): _vg.add([_i], _w, 'REPLACE')
_vg = ob_cube.vertex_groups.new(name='Arm.L')
for _i, _w in zip([2, 3, 5, 7, 26, 27, 28, 29, 30, 31, 32, 33, 34, 35, 36, 37, 38, 39, 40, 41, 42, 43, 44, 45, 46, 47, 48, 49, 58, 60, 61, 71, 72, 73, 74, 75, 76, 77, 78, 80, 81, 82, 109, 110, 111, 112, 113, 114, 127, 128, 129], [0.1318, 0.09234, 0.02462, 0.003386, 0.9401, 0.8851, 1.0, 0.9705, 0.9868, 1.0, 1.0, 1.0, 0.2107, 0.7734, 0.8877, 0.93, 0.02065, 0.1001, 0.09112, 0.1127, 0.01575, 0.0639, 0.07396, 0.09228, 0.1107, 0.3583, 0.04003, 0.08174, 0.04112, 0.00561, 0.08085, 0.9069, 1.0, 0.9883, 1.0, 0.1841, 0.9629, 0.0373, 0.09355, 0.03192, 0.1375, 0.05894, 0.9853, 0.9424, 0.9633, 1.0, 1.0, 0.9472, 0.01876, 0.07019, 0.001444]): _vg.add([_i], _w, 'REPLACE')
_vg = ob_cube.vertex_groups.new(name='Hand.L')
for _i, _w in zip([30, 34, 35, 36, 37, 38, 39, 40, 41, 42, 43, 44, 45, 46, 47, 48, 49, 73, 75, 76, 77, 78, 79, 80, 81, 82, 111, 114], [0.01322, 0.7893, 0.2266, 0.1123, 0.06997, 0.9794, 0.8999, 0.9089, 0.8873, 0.9842, 0.9361, 0.926, 0.9077, 0.8893, 0.6417, 0.96, 0.9183, 0.01168, 0.8159, 0.03705, 0.9627, 0.9065, 1.0, 0.9681, 0.8625, 0.9411, 0.006578, 0.00578]): _vg.add([_i], _w, 'REPLACE')
_vg = ob_cube.vertex_groups.new(name='Head')
for _i, _w in zip([8, 9, 50, 51, 52, 53, 54, 55, 56, 57, 62, 83, 84, 85, 86, 115, 116, 117, 118, 119, 120, 129, 130, 145, 146, 147, 148, 149, 150, 195, 196, 197, 198, 199, 200, 201, 202, 203, 204, 205, 206, 207, 208, 209, 210, 217, 218, 243, 244, 245, 246, 247, 248, 249, 250, 279, 280, 281, 282, 283, 284, 285, 286, 287, 288, 289, 290, 303, 304], [0.1443, 0.1583, 0.8552, 0.8356, 0.9888, 0.9456, 1.0, 1.0, 1.0, 1.0, 0.06447, 0.7748, 0.954, 1.0, 1.0, 0.8552, 0.9888, 0.8552, 0.9888, 0.8552, 0.9888, 0.0413, 0.2059, 0.08525, 0.07202, 0.2918, 0.1443, 0.1583, 0.3302, 0.8664, 0.8552, 0.8356, 0.7929, 1.0, 0.9888, 0.9456, 0.9462, 1.0, 1.0, 1.0, 1.0, 1.0, 1.0, 1.0, 1.0, 0.06447, 1.0, 0.7748, 1.0, 0.954, 1.0, 1.0, 1.0, 1.0, 1.0, 0.8664, 0.8552, 0.9888, 1.0, 0.8552, 0.8664, 0.9888, 1.0, 0.8552, 0.8664, 0.9888, 1.0, 0.0413, 0.2059]): _vg.add([_i], _w, 'REPLACE')
_vg = ob_cube.vertex_groups.new(name='Leg.R')
for _i, _w in zip([131, 132, 135, 136, 141, 142, 143, 144, 151, 152, 153, 154, 155, 156, 157, 158, 159, 160, 161, 162, 163, 164, 165, 166, 170, 212, 213, 215, 219, 221, 223, 225, 226, 227, 228, 230, 256, 291, 292, 293, 294, 295, 296, 297, 298, 299, 300, 301], [0.2671, 0.2828, 0.08142, 0.08164, 0.06227, 0.05431, 0.01224, 0.004666, 0.7405, 0.7148, 0.1459, 0.1544, 0.9164, 0.8929, 0.4064, 0.4134, 0.8294, 0.8242, 0.8654, 0.8671, 0.2233, 0.2318, 0.3302, 0.3396, 0.0143, 0.3017, 0.05597, 0.1267, 0.7913, 0.9265, 0.4223, 0.8505, 0.9436, 0.1402, 0.7841, 0.03819, 0.0005567, 0.3017, 0.2671, 0.05431, 0.2828, 0.06227, 0.7913, 0.7148, 0.1544, 0.7405, 0.1459, 0.06445]): _vg.add([_i], _w, 'REPLACE')
_vg = ob_cube.vertex_groups.new(name='Calf.R')
for _i, _w in zip([159, 160, 161, 162, 163, 164, 165, 166, 167, 168, 169, 170, 225, 226, 227, 228, 229, 230, 251, 252, 253, 254, 255, 256, 257, 258, 259, 260, 261, 262, 263, 264, 265, 266, 267, 268], [0.1706, 0.1758, 0.1346, 0.1329, 0.7204, 0.7682, 0.6698, 0.6008, 0.2651, 0.9858, 0.9871, 0.2665, 0.1495, 0.05636, 0.8598, 0.2159, 0.8737, 0.8321, 0.8589, 0.946, 0.9509, 0.1455, 0.1639, 0.8389, 0.7822, 0.8878, 0.8937, 0.007103, 0.05307, 0.7573, 0.1925, 0.5203, 0.4973, 0.00912, 0.02636, 0.1989]): _vg.add([_i], _w, 'REPLACE')
_vg = ob_cube.vertex_groups.new(name='Foot.R')
for _i, _w in zip([163, 166, 167, 168, 169, 170, 229, 230, 251, 252, 253, 254, 255, 256, 257, 258, 259, 260, 261, 262, 263, 264, 265, 266, 267, 268, 269, 270, 271, 272], [0.05634, 0.0596, 0.7349, 0.01419, 0.01288, 0.7192, 0.1263, 0.1297, 0.1411, 0.05395, 0.04915, 0.8545, 0.8361, 0.1605, 0.2178, 0.1122, 0.1063, 0.9929, 0.9469, 0.2427, 0.8075, 0.4796, 0.5027, 0.9909, 0.9736, 0.8011, 1.0, 1.0, 1.0, 1.0]): _vg.add([_i], _w, 'REPLACE')
_vg = ob_cube.vertex_groups.new(name='Leg.L')
for _i, _w in zip([0, 1, 4, 5, 10, 11, 12, 13, 14, 15, 16, 17, 18, 19, 20, 21, 25, 59, 60, 63, 64, 65, 66, 67, 68, 70, 92, 121, 122, 123, 124, 125, 126, 127, 141, 142, 143, 144, 153, 154, 157, 158, 215, 223, 293, 295, 298, 300], [0.2671, 0.2828, 0.08142, 0.08164, 0.7405, 0.7148, 0.9164, 0.8929, 0.8294, 0.8242, 0.8654, 0.8671, 0.2233, 0.2318, 0.3302, 0.3396, 0.0143, 0.3017, 0.05597, 0.7913, 0.9265, 0.8505, 0.9436, 0.1402, 0.7841, 0.03819, 0.0005567, 0.3017, 0.2671, 0.2828, 0.7913, 0.7148, 0.7405, 0.06445, 0.06227, 0.05431, 0.01224, 0.004666, 0.1459, 0.1544, 0.4064, 0.4134, 0.1267, 0.4223, 0.05431, 0.06227, 0.1544, 0.1459]): _vg.add([_i], _w, 'REPLACE')
_vg = ob_cube.vertex_groups.new(name='Calf.L')
for _i, _w in zip([14, 15, 16, 17, 18, 19, 20, 21, 22, 23, 24, 25, 65, 66, 67, 68, 69, 70, 87, 88, 89, 90, 91, 92, 93, 94, 95, 96, 97, 98, 99, 100, 101, 102, 103, 104], [0.1706, 0.1758, 0.1346, 0.1329, 0.7204, 0.7682, 0.6698, 0.6008, 0.2651, 0.9858, 0.9871, 0.2665, 0.1495, 0.05636, 0.8598, 0.2159, 0.8737, 0.8321, 0.8589, 0.946, 0.9509, 0.1455, 0.1639, 0.8389, 0.7822, 0.8878, 0.8937, 0.007103, 0.05307, 0.7573, 0.1925, 0.5203, 0.4973, 0.00912, 0.02636, 0.1989]): _vg.add([_i], _w, 'REPLACE')
_vg = ob_cube.vertex_groups.new(name='Foot.L')
for _i, _w in zip([18, 21, 22, 23, 24, 25, 69, 70, 87, 88, 89, 90, 91, 92, 93, 94, 95, 96, 97, 98, 99, 100, 101, 102, 103, 104, 105, 106, 107, 108], [0.05634, 0.0596, 0.7349, 0.01419, 0.01288, 0.7192, 0.1263, 0.1297, 0.1411, 0.05395, 0.04915, 0.8545, 0.8361, 0.1605, 0.2178, 0.1122, 0.1063, 0.9929, 0.9469, 0.2427, 0.8075, 0.4796, 0.5027, 0.9909, 0.9736, 0.8011, 1.0, 1.0, 1.0, 1.0]): _vg.add([_i], _w, 'REPLACE')
_m = ob_cube.modifiers.new('Armature', 'ARMATURE')
_m.object = ob_armature

# ---- collection membership
col_collection_1.objects.link(ob_armature)
col_collection_1.objects.link(ob_cube)

# ---- scene / render settings (as saved in the file)
scene.frame_start = 0; scene.frame_end = 18; scene.frame_set(120)
scene.render.engine = 'BLENDER_EEVEE_NEXT'
scene.render.resolution_percentage = 50
scene.render.dither_intensity = 0.0
scene.cycles.use_denoising = False
scene.cycles.samples = 128
scene.cycles.sampling_pattern = 'TABULATED_SOBOL'
scene.cycles.light_sampling_threshold = 0.0
scene.cycles.use_adaptive_sampling = False
scene.cycles.use_light_tree = False
scene.cycles.blur_glossy = 0.0
scene.cycles.sample_clamp_indirect = 0.0
scene.view_settings.view_transform = 'Standard'
bpy.context.view_layer.update()

# ---- added for rendering (the .blend has no active camera and no usable light): camera, sun
cam_auto = bpy.data.cameras.new('AutoCamera')
cam_auto.lens = 50.0
cam_auto.sensor_width = 36.0
cam_auto.clip_end = 1000.0
ob_auto_camera = bpy.data.objects.new('AutoCamera', cam_auto)
scene.collection.objects.link(ob_auto_camera)
ob_auto_camera.location = (8.87766, -11.69, 11.7901)
ob_auto_camera.rotation_euler = (1.09748, -7.21219e-08, 0.694738)
scene.camera = ob_auto_camera
light_auto_sun = bpy.data.lights.new('AutoSun', 'SUN')
light_auto_sun.energy = 3.0
light_auto_sun.angle = 0.0523599
ob_auto_sun = bpy.data.objects.new('AutoSun', light_auto_sun)
scene.collection.objects.link(ob_auto_sun)
ob_auto_sun.rotation_euler = (0.872665, 0.174533, 0.523599)
bpy.context.view_layer.update()
